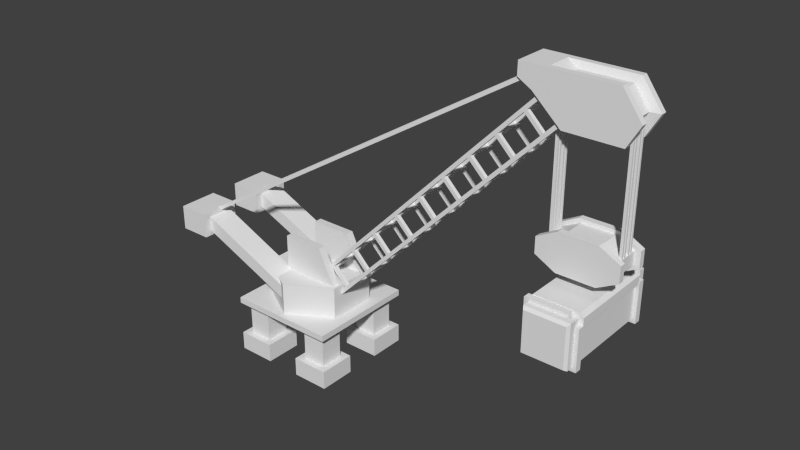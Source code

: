 # Source: crane.blend  (saved by Blender 2.63.0; exported with 4.5.12 LTS)
import bpy
from mathutils import Matrix  # noqa: F401  (used for matrix-valued properties, if any)

bpy.ops.wm.read_factory_settings(use_empty=True)
scene = bpy.context.scene
scene.name = 'Scene'

# ---- collections
col_collection_1 = bpy.data.collections.new('Collection 1'); scene.collection.children.link(col_collection_1)
col_collection_20 = bpy.data.collections.new('Collection 20'); scene.collection.children.link(col_collection_20)
col_collection_20.hide_render = True
col_collection_20.hide_viewport = True

# ---- world
world_world = bpy.data.worlds.new('World'); scene.world = world_world
world_world.color = (0.05088, 0.05088, 0.05088)
world_world.use_sun_shadow = False
world_world.sun_shadow_jitter_overblur = 0.0
world_world.cycles.sampling_method = 'MANUAL'
world_world.cycles.sample_map_resolution = 256

# ---- meshes
me_cube_002 = bpy.data.meshes.new('Cube.002')
me_cube_002.from_pydata([(16.89, -1.0, 12.06), (16.9, -1.1, 5.08), (16.76, -1.1, 5.08), (16.89, -1.1, 12.06), (16.75, -1.1, 12.06), (16.76, -1.0, 5.08), (16.75, -1.0, 12.06), (16.9, -1.0, 5.08), (16.89, -0.9034, 12.06), (16.76, -0.9034, 5.08), (16.9, -0.9034, 5.08), (16.89, -0.8034, 12.06), (16.75, -0.9034, 12.06), (16.76, -0.8034, 5.08), (16.75, -0.8034, 12.06), (16.9, -0.8034, 5.08), (16.89, -0.4, 12.06), (16.9, -0.3, 5.08), (16.76, -0.3, 5.08), (16.89, -0.3, 12.06), (16.75, -0.3, 12.06), (16.76, -0.4, 5.08), (16.75, -0.4, 12.06), (16.9, -0.4, 5.08), (16.89, -0.4966, 12.06), (16.76, -0.4966, 5.08), (16.9, -0.4966, 5.08), (16.89, -0.5966, 12.06), (16.75, -0.4966, 12.06), (16.76, -0.5966, 5.08), (16.75, -0.5966, 12.06), (16.9, -0.5966, 5.08), (13.46, -1.0, 12.58), (13.47, -1.1, 5.08), (13.33, -1.1, 5.08), (13.46, -1.1, 12.58), (13.32, -1.1, 12.58), (13.33, -1.0, 5.08), (13.32, -1.0, 12.58), (13.47, -1.0, 5.08), (13.46, -0.9034, 12.58), (13.33, -0.9034, 5.08), (13.47, -0.9034, 5.08), (13.46, -0.8034, 12.58), (13.32, -0.9034, 12.58), (13.33, -0.8034, 5.08), (13.32, -0.8034, 12.58), (13.47, -0.8034, 5.08), (13.46, -0.4, 12.58), (13.47, -0.3, 5.08), (13.33, -0.3, 5.08), (13.46, -0.3, 12.58), (13.32, -0.3, 12.58), (13.33, -0.4, 5.08), (13.32, -0.4, 12.58), (13.47, -0.4, 5.08), (13.46, -0.4966, 12.58), (13.33, -0.4966, 5.08), (13.47, -0.4966, 5.08), (13.46, -0.5966, 12.58), (13.32, -0.4966, 12.58), (13.33, -0.5966, 5.08), (13.32, -0.5966, 12.58), (13.47, -0.5966, 5.08)], [], [(0, 7, 5, 6), (3, 1, 7, 0), (4, 2, 1, 3), (6, 5, 2, 4), (11, 15, 13, 14), (8, 10, 15, 11), (12, 9, 10, 8), (14, 13, 9, 12), (16, 22, 21, 23), (19, 16, 23, 17), (20, 19, 17, 18), (22, 20, 18, 21), (27, 30, 29, 31), (24, 27, 31, 26), (28, 24, 26, 25), (30, 28, 25, 29), (32, 39, 37, 38), (35, 33, 39, 32), (36, 34, 33, 35), (38, 37, 34, 36), (43, 47, 45, 46), (40, 42, 47, 43), (44, 41, 42, 40), (46, 45, 41, 44), (48, 54, 53, 55), (51, 48, 55, 49), (52, 51, 49, 50), (54, 52, 50, 53), (59, 62, 61, 63), (56, 59, 63, 58), (60, 56, 58, 57), (62, 60, 57, 61)])
_uv = me_cube_002.uv_layers.new(name='UVMap')
_uv.uv.foreach_set('vector', [0.001631, 0.9671, 0.001631, 0.9986, 0.03306, 0.9986, 0.03306, 0.9671, 0.001631, 0.9671, 0.001631, 0.9986, 0.03306, 0.9986, 0.03306, 0.9671, 0.001631, 0.9671, 0.001631, 0.9986, 0.03306, 0.9986, 0.03306, 0.9671, 0.001631, 0.9671, 0.001631, 0.9986, 0.03306, 0.9986, 0.03306, 0.9671, 0.001631, 0.9671, 0.001631, 0.9986, 0.03306, 0.9986, 0.03306, 0.9671, 0.001631, 0.9671, 0.001631, 0.9986, 0.03306, 0.9986, 0.03306, 0.9671, 0.001631, 0.9671, 0.001631, 0.9986, 0.03306, 0.9986, 0.03306, 0.9671, 0.001631, 0.9671, 0.001631, 0.9986, 0.03306, 0.9986, 0.03306, 0.9671, 0.001631, 0.9671, 0.03306, 0.9671, 0.03306, 0.9986, 0.001631, 0.9986, 0.001631, 0.9671, 0.03306, 0.9671, 0.03306, 0.9986, 0.001631, 0.9986, 0.001631, 0.9671, 0.03306, 0.9671, 0.03306, 0.9986, 0.001631, 0.9986, 0.001631, 0.9671, 0.03306, 0.9671, 0.03306, 0.9986, 0.001631, 0.9986, 0.001631, 0.9671, 0.03306, 0.9671, 0.03306, 0.9986, 0.001631, 0.9986, 0.001631, 0.9671, 0.03306, 0.9671, 0.03306, 0.9986, 0.001631, 0.9986, 0.001631, 0.9671, 0.03306, 0.9671, 0.03306, 0.9986, 0.001631, 0.9986, 0.001631, 0.9671, 0.03306, 0.9671, 0.03306, 0.9986, 0.001631, 0.9986, 0.001631, 0.9671, 0.001631, 0.9986, 0.03306, 0.9986, 0.03306, 0.9671, 0.001631, 0.9671, 0.001631, 0.9986, 0.03306, 0.9986, 0.03306, 0.9671, 0.001631, 0.9671, 0.001631, 0.9986, 0.03306, 0.9986, 0.03306, 0.9671, 0.001631, 0.9671, 0.001631, 0.9986, 0.03306, 0.9986, 0.03306, 0.9671, 0.001631, 0.9671, 0.001631, 0.9986, 0.03306, 0.9986, 0.03306, 0.9671, 0.001631, 0.9671, 0.001631, 0.9986, 0.03306, 0.9986, 0.03306, 0.9671, 0.001631, 0.9671, 0.001631, 0.9986, 0.03306, 0.9986, 0.03306, 0.9671, 0.001631, 0.9671, 0.001631, 0.9986, 0.03306, 0.9986, 0.03306, 0.9671, 0.001631, 0.9671, 0.03306, 0.9671, 0.03306, 0.9986, 0.001631, 0.9986, 0.001631, 0.9671, 0.03306, 0.9671, 0.03306, 0.9986, 0.001631, 0.9986, 0.001631, 0.9671, 0.03306, 0.9671, 0.03306, 0.9986, 0.001631, 0.9986, 0.001631, 0.9671, 0.03306, 0.9671, 0.03306, 0.9986, 0.001631, 0.9986, 0.001631, 0.9671, 0.03306, 0.9671, 0.03306, 0.9986, 0.001631, 0.9986, 0.001631, 0.9671, 0.03306, 0.9671, 0.03306, 0.9986, 0.001631, 0.9986, 0.001631, 0.9671, 0.03306, 0.9671, 0.03306, 0.9986, 0.001631, 0.9986, 0.001631, 0.9671, 0.03306, 0.9671, 0.03306, 0.9986, 0.001631, 0.9986])
me_cube_002.use_remesh_preserve_volume = False
me_cube_002.use_remesh_preserve_attributes = False
me_cube_002.use_mirror_vertex_groups = False
me_cube_002.update()
me_base = bpy.data.meshes.new('base')
me_base.from_pydata([(-23.79, 50.49, -46.81), (23.08, 50.49, -46.81), (23.08, 50.49, 46.92), (-23.79, 50.49, 46.92), (-23.79, 54.77, -46.81), (-23.79, 54.77, 46.92), (23.08, 54.77, 46.92), (23.08, 54.77, -46.81), (23.08, 50.49, -46.81), (26.61, 50.49, -46.81), (26.61, 41.28, -46.81), (23.08, 41.28, -46.81), (-23.79, 50.49, -46.81), (-23.79, 54.77, -46.81), (23.08, 54.77, -46.81), (-23.79, 50.49, 46.92), (23.08, 50.49, 46.92), (23.08, 54.77, 46.92), (-23.79, 54.77, 46.92), (-23.79, 54.77, 46.92), (-23.79, 54.77, -46.81), (-27.78, 50.49, -46.81), (-27.78, 50.49, 46.92), (26.61, 50.49, 46.92), (23.08, 54.77, 46.92), (26.61, 50.49, 46.92), (26.61, 50.49, -46.81), (23.08, 54.77, -46.81), (23.08, 41.28, 46.92), (23.08, 41.28, -46.81), (26.61, 41.28, -46.81), (26.61, 41.28, 46.92), (23.08, 50.49, 46.92), (23.08, 50.49, -46.81), (23.08, 41.28, -46.81), (23.08, 41.28, 46.92), (26.61, 50.49, -46.81), (26.61, 50.49, 46.92), (26.61, 41.28, 46.92), (26.61, 41.28, -46.81), (23.08, 41.28, 46.92), (26.61, 41.28, 46.92), (17.57, 44.89, -47.22), (22.28, 44.89, -47.22), (22.28, 49.71, -47.22), (17.57, 49.71, -47.22), (17.57, 44.89, -53.48), (17.57, 49.71, -53.48), (22.28, 49.71, -53.48), (22.28, 44.89, -53.48), (22.28, 44.89, -47.22), (17.57, 44.89, -47.22), (17.57, 44.89, -53.48), (22.28, 44.89, -53.48), (17.57, 44.89, -47.22), (17.57, 49.71, -47.22), (17.57, 49.71, -53.48), (17.57, 44.89, -53.48), (17.57, 49.71, -47.22), (22.28, 49.71, -47.22), (22.28, 49.71, -53.48), (17.57, 49.71, -53.48), (22.28, 49.71, -47.22), (22.28, 44.89, -47.22), (22.28, 44.89, -53.48), (22.28, 49.71, -53.48), (17.57, 44.89, 47.33), (17.57, 49.71, 47.33), (22.28, 49.71, 47.33), (22.28, 44.89, 47.33), (17.57, 44.89, 53.59), (22.28, 44.89, 53.59), (22.28, 49.71, 53.59), (17.57, 49.71, 53.59), (22.28, 44.89, 47.33), (22.28, 44.89, 53.59), (17.57, 44.89, 53.59), (17.57, 44.89, 47.33), (17.57, 44.89, 47.33), (17.57, 44.89, 53.59), (17.57, 49.71, 53.59), (17.57, 49.71, 47.33), (17.57, 49.71, 47.33), (17.57, 49.71, 53.59), (22.28, 49.71, 53.59), (22.28, 49.71, 47.33), (22.28, 49.71, 47.33), (22.28, 49.71, 53.59), (22.28, 44.89, 53.59), (22.28, 44.89, 47.33), (-27.78, 50.49, 46.92), (-27.78, 50.49, -46.81), (-27.78, 48.14, -46.81), (-27.78, 48.14, 46.92), (-27.78, 50.49, 46.92), (-27.78, 50.49, -46.81), (-23.79, 46.37, -46.81), (-23.79, 46.37, 46.92), (-27.78, 48.14, 46.92), (-27.78, 48.14, -46.81), (-23.79, 46.37, -46.81), (-27.78, 48.14, -46.81), (-23.79, 50.49, -46.81), (-23.79, 50.49, 46.92), (-23.79, 46.37, 46.92), (-23.79, 46.37, -46.81), (-27.78, 48.14, 46.92), (-23.79, 46.37, 46.92), (16.05, 43.46, -46.81), (16.05, 50.49, -46.81), (23.08, 50.49, -46.81), (23.08, 43.46, -46.81), (-23.79, 50.49, -46.81), (-23.79, 3.623, -46.81), (-23.79, 3.623, 46.92), (-23.79, 50.49, 46.92), (16.05, 50.49, -46.81), (16.05, 43.46, -46.81), (16.05, 43.46, -53.84), (16.05, 50.49, -53.84), (-23.79, 3.623, -60.87), (-23.79, 50.49, -60.87), (-21.61, 48.31, -64.46), (-21.61, 5.8, -64.46), (23.08, 50.49, -53.84), (23.08, 3.623, -53.84), (23.08, 3.623, -60.87), (23.08, 50.49, -60.87), (16.05, 43.46, -46.81), (23.08, 43.46, -46.81), (23.08, 43.46, -53.84), (16.05, 43.46, -53.84), (23.08, 3.623, -53.84), (23.08, 43.46, -53.84), (27.29, 43.46, -53.84), (27.29, 3.623, -53.84), (27.29, 43.46, -46.81), (27.29, 3.623, -46.81), (27.29, 43.46, -53.84), (27.29, 3.623, -53.84), (27.29, 0.05912, -46.81), (27.29, 0.05913, -53.84), (-28.15, 3.623, -46.81), (-28.15, 54.1, -46.81), (-28.15, 54.1, -53.84), (-28.15, 3.623, -53.84), (-28.15, 0.05913, -46.81), (-28.15, 0.05913, -53.84), (-23.79, 50.49, -53.84), (23.08, 50.49, -53.84), (23.08, 50.49, -60.87), (-23.79, 50.49, -60.87), (23.08, 3.623, -53.84), (-23.79, 3.623, -53.84), (-23.79, 3.623, -60.87), (23.08, 3.623, -60.87), (20.9, 48.31, -64.46), (20.9, 5.8, -64.46), (-21.61, 5.8, -64.46), (-21.61, 48.31, -64.46), (23.08, 50.49, -60.87), (23.08, 3.623, -60.87), (20.9, 5.8, -64.46), (20.9, 48.31, -64.46), (23.08, 3.623, -60.87), (-23.79, 3.623, -60.87), (-21.61, 5.8, -64.46), (20.9, 5.8, -64.46), (-23.79, 50.49, -60.87), (23.08, 50.49, -60.87), (20.9, 48.31, -64.46), (-21.61, 48.31, -64.46), (-28.15, 3.623, 53.95), (-28.15, 54.1, 53.95), (-28.15, 54.1, 46.92), (-28.15, 3.623, 46.92), (-28.15, 0.05911, 53.95), (-28.15, 0.05911, 46.92), (-28.15, 3.623, -53.84), (27.29, 3.623, -53.84), (27.29, 0.05913, -53.84), (-28.15, 0.05913, -53.84), (-23.79, 3.623, 60.98), (-21.61, 5.8, 64.57), (-21.61, 48.31, 64.57), (-23.79, 50.49, 60.98), (23.08, 43.46, -46.81), (23.08, 3.623, -46.81), (27.29, 3.623, -46.81), (27.29, 43.46, -46.81), (-23.79, 50.49, 53.95), (16.05, 50.49, 53.95), (16.05, 54.1, 53.95), (-23.79, 54.1, 53.95), (16.05, 54.1, -46.81), (16.05, 54.1, -53.84), (-28.15, 54.1, -53.84), (-28.15, 54.1, -46.81), (-23.79, 3.623, 53.95), (-23.79, 3.623, 60.98), (-23.79, 50.49, 60.98), (-23.79, 50.49, 53.95), (23.08, 3.623, 53.95), (23.08, 3.623, 60.98), (-23.79, 3.623, 60.98), (-23.79, 3.623, 53.95), (20.9, 48.31, 64.57), (-21.61, 48.31, 64.57), (-21.61, 5.8, 64.57), (20.9, 5.8, 64.57), (23.08, 50.49, 60.98), (20.9, 48.31, 64.57), (20.9, 5.8, 64.57), (23.08, 3.623, 60.98), (23.08, 3.623, 60.98), (20.9, 5.8, 64.57), (-21.61, 5.8, 64.57), (-23.79, 3.623, 60.98), (-23.79, 50.49, 60.98), (-21.61, 48.31, 64.57), (20.9, 48.31, 64.57), (23.08, 50.49, 60.98), (-28.15, 54.1, 46.92), (-28.15, 54.1, 53.95), (16.05, 54.1, 53.95), (16.05, 54.1, 46.92), (16.05, 54.1, -53.84), (16.05, 54.1, -46.81), (-23.79, 50.49, -46.81), (16.05, 50.49, -46.81), (16.05, 54.1, -46.81), (-23.79, 54.1, -46.81), (16.05, 50.49, -53.84), (-23.79, 50.49, -53.84), (-23.79, 54.1, -53.84), (16.05, 54.1, -53.84), (-23.79, 3.623, -46.81), (-23.79, 54.1, -46.81), (-28.15, 54.1, -46.81), (-28.15, 3.623, -46.81), (-23.79, 54.1, 46.92), (-23.79, 3.623, 46.92), (-28.15, 3.623, 46.92), (-28.15, 54.1, 46.92), (27.29, 43.46, 46.92), (27.29, 43.46, 53.95), (27.29, 3.623, 53.95), (27.29, 3.623, 46.92), (27.29, 0.05911, 53.95), (27.29, 0.0591, 46.92), (-23.79, 3.623, 53.95), (-23.79, 54.1, 53.95), (-28.15, 54.1, 53.95), (-28.15, 3.623, 53.95), (-28.15, 3.623, 46.92), (27.29, 3.623, 46.92), (27.29, 0.0591, 46.92), (-28.15, 0.05911, 46.92), (27.29, 43.46, -46.81), (27.29, 43.46, -53.84), (27.29, 3.623, 53.95), (-28.15, 3.623, 53.95), (-28.15, 0.05911, 53.95), (27.29, 0.05911, 53.95), (27.29, 3.623, -46.81), (-28.15, 3.623, -46.81), (-28.15, 0.05913, -46.81), (27.29, 0.05912, -46.81), (-21.67, 50.49, -44.69), (20.96, 50.49, -44.69), (23.08, 50.49, -46.81), (-23.79, 50.49, -46.81), (-23.79, 3.623, -53.84), (-23.79, 50.49, -53.84), (-23.79, 50.49, -60.87), (-23.79, 3.623, -60.87), (16.05, 50.49, 46.92), (-23.79, 50.49, 46.92), (-23.79, 54.1, 46.92), (16.05, 54.1, 46.92), (-23.79, 54.1, -53.84), (-23.79, 3.623, -53.84), (-28.15, 3.623, -53.84), (-28.15, 54.1, -53.84), (-21.67, 50.49, -44.69), (-21.67, 50.49, 44.8), (-21.67, 21.37, 44.8), (-21.67, 21.37, -44.69), (-23.79, 50.49, -46.81), (-23.79, 50.49, 46.92), (-21.67, 50.49, 44.8), (-21.67, 50.49, -44.69), (-21.67, 21.37, -44.69), (-21.67, 21.37, 44.8), (20.96, 21.37, 44.8), (20.96, 21.37, -44.69), (-21.67, 21.37, -44.69), (20.96, 21.37, -44.69), (20.96, 50.49, -44.69), (-21.67, 50.49, -44.69), (20.96, 21.37, 44.8), (-21.67, 21.37, 44.8), (-21.67, 50.49, 44.8), (20.96, 50.49, 44.8), (20.96, 21.37, -44.69), (20.96, 21.37, 44.8), (20.96, 50.49, 44.8), (20.96, 50.49, -44.69), (16.05, 50.49, -53.84), (16.05, 43.46, -53.84), (23.08, 43.46, -53.84), (23.08, 50.49, -53.84), (23.08, 50.49, 53.95), (23.08, 50.49, 60.98), (23.08, 3.623, 60.98), (23.08, 3.623, 53.95), (16.05, 43.46, 46.92), (16.05, 43.46, 53.95), (23.08, 43.46, 53.95), (23.08, 43.46, 46.92), (-23.79, 50.49, 53.95), (-23.79, 50.49, 60.98), (23.08, 50.49, 60.98), (23.08, 50.49, 53.95), (23.08, 43.46, 53.95), (23.08, 3.623, 53.95), (27.29, 3.623, 53.95), (27.29, 43.46, 53.95), (27.29, 43.46, 53.95), (27.29, 43.46, 46.92), (16.05, 50.49, 53.95), (16.05, 54.1, 46.92), (16.05, 54.1, 53.95), (16.05, 50.49, 46.92), (16.05, 43.46, 53.95), (16.05, 43.46, 46.92), (16.05, 50.49, 53.95), (23.08, 50.49, 53.95), (23.08, 43.46, 53.95), (16.05, 43.46, 53.95), (-23.79, 3.623, -46.81), (23.08, 3.623, -46.81), (23.08, 3.623, 46.92), (-23.79, 3.623, 46.92), (16.05, 43.46, 46.92), (23.08, 43.46, 46.92), (23.08, 50.49, 46.92), (16.05, 50.49, 46.92), (23.08, 50.49, -46.81), (23.08, 50.49, 46.92), (23.08, 3.623, 46.92), (23.08, 3.623, -46.81), (23.08, 3.623, 46.92), (23.08, 43.46, 46.92), (27.29, 43.46, 46.92), (27.29, 3.623, 46.92), (20.96, 50.49, -44.69), (20.96, 50.49, 44.8), (23.08, 50.49, 46.92), (23.08, 50.49, -46.81), (20.96, 50.49, 44.8), (-21.67, 50.49, 44.8), (-23.79, 50.49, 46.92), (23.08, 50.49, 46.92)], [], [(0, 1, 2), (0, 2, 3), (4, 5, 6), (4, 6, 7), (8, 9, 10), (8, 10, 11), (8, 12, 13), (8, 13, 14), (15, 16, 17), (15, 17, 18), (19, 20, 21), (19, 21, 22), (16, 23, 17), (14, 9, 8), (24, 25, 26), (24, 26, 27), (28, 29, 30), (28, 30, 31), (32, 33, 34), (32, 34, 35), (36, 37, 38), (36, 38, 39), (23, 16, 40), (23, 40, 41), (42, 43, 44), (42, 44, 45), (46, 47, 48), (46, 48, 49), (50, 51, 52), (50, 52, 53), (54, 55, 56), (54, 56, 57), (58, 59, 60), (58, 60, 61), (62, 63, 64), (62, 64, 65), (66, 67, 68), (66, 68, 69), (70, 71, 72), (70, 72, 73), (74, 75, 76), (74, 76, 77), (78, 79, 80), (78, 80, 81), (82, 83, 84), (82, 84, 85), (86, 87, 88), (86, 88, 89), (90, 91, 92), (90, 92, 93), (18, 94, 15), (12, 95, 13), (96, 97, 98), (96, 98, 99), (95, 12, 100), (95, 100, 101), (102, 103, 104), (102, 104, 105), (15, 94, 106), (15, 106, 107), (108, 109, 110), (108, 110, 111), (112, 113, 114), (112, 114, 115), (116, 117, 118), (116, 118, 119), (120, 121, 122), (120, 122, 123), (124, 125, 126), (124, 126, 127), (128, 129, 130), (128, 130, 131), (132, 133, 134), (132, 134, 135), (136, 137, 138), (137, 139, 138), (137, 140, 139), (140, 141, 139), (142, 143, 144), (142, 144, 145), (142, 145, 146), (145, 147, 146), (148, 149, 150), (148, 150, 151), (152, 153, 154), (152, 154, 155), (156, 157, 158), (156, 158, 159), (160, 161, 162), (160, 162, 163), (164, 165, 166), (164, 166, 167), (168, 169, 170), (168, 170, 171), (172, 173, 174), (172, 174, 175), (172, 175, 176), (175, 177, 176), (178, 179, 180), (178, 180, 181), (182, 183, 184), (182, 184, 185), (186, 187, 188), (186, 188, 189), (190, 191, 192), (190, 192, 193), (194, 195, 196), (194, 196, 197), (198, 199, 200), (198, 200, 201), (202, 203, 204), (202, 204, 205), (206, 207, 208), (206, 208, 209), (210, 211, 212), (210, 212, 213), (214, 215, 216), (214, 216, 217), (218, 219, 220), (218, 220, 221), (222, 223, 224), (222, 224, 225), (116, 119, 226), (116, 226, 227), (228, 229, 230), (228, 230, 231), (232, 233, 234), (232, 234, 235), (236, 237, 238), (236, 238, 239), (240, 241, 242), (240, 242, 243), (244, 245, 246), (244, 246, 247), (246, 248, 247), (248, 249, 247), (250, 251, 252), (250, 252, 253), (254, 255, 256), (254, 256, 257), (130, 129, 258), (130, 258, 259), (260, 261, 262), (260, 262, 263), (264, 265, 266), (264, 266, 267), (268, 269, 270), (268, 270, 271), (272, 273, 274), (272, 274, 275), (276, 277, 278), (276, 278, 279), (280, 281, 282), (280, 282, 283), (284, 285, 286), (284, 286, 287), (288, 289, 290), (288, 290, 291), (292, 293, 294), (292, 294, 295), (296, 297, 298), (296, 298, 299), (300, 301, 302), (300, 302, 303), (304, 305, 306), (304, 306, 307), (308, 309, 310), (308, 310, 311), (312, 313, 314), (312, 314, 315), (316, 317, 318), (316, 318, 319), (320, 321, 322), (320, 322, 323), (324, 325, 326), (324, 326, 327), (319, 318, 328), (319, 328, 329), (330, 331, 332), (330, 333, 331), (330, 334, 333), (334, 335, 333), (336, 337, 338), (336, 338, 339), (340, 341, 342), (340, 342, 343), (344, 345, 346), (344, 346, 347), (348, 349, 350), (348, 350, 351), (352, 353, 354), (352, 354, 355), (356, 357, 358), (356, 358, 359), (360, 361, 362), (360, 362, 363)])
_uv = me_base.uv_layers.new(name='UVMap')
_uv.uv.foreach_set('vector', [-0.000503, 0.591, 0.1997, 0.591, 0.1997, 0.1838, -0.000503, 0.591, 0.1997, 0.1838, -0.000503, 0.1838, 0.6006, 0.9981, 0.6006, 0.591, 0.4002, 0.591, 0.6006, 0.9981, 0.4002, 0.591, 0.4002, 0.9981, 0.4185, 0.391, 0.4185, 0.4063, 0.4579, 0.4063, 0.4185, 0.391, 0.4579, 0.4063, 0.4579, 0.391, 0.4185, 0.391, 0.4185, 0.1874, 0.4002, 0.1874, 0.4185, 0.391, 0.4002, 0.1874, 0.4002, 0.391, 0.4973, 0.1874, 0.4973, 0.391, 0.5156, 0.391, 0.4973, 0.1874, 0.5156, 0.391, 0.5156, 0.1874, 0.8214, 0.1838, 0.8214, 0.591, 0.8397, 0.591, 0.8214, 0.1838, 0.8397, 0.591, 0.8397, 0.1838, 0.4973, 0.391, 0.4973, 0.4063, 0.5156, 0.391, 0.4002, 0.391, 0.4185, 0.4063, 0.4185, 0.391, 0.7637, 0.591, 0.782, 0.591, 0.782, 0.1838, 0.7637, 0.591, 0.782, 0.1838, 0.7637, 0.1838, 0.9425, 0.2151, 0.9425, 0.6223, 0.9576, 0.6223, 0.9425, 0.2151, 0.9576, 0.6223, 0.9576, 0.2151, 0.801, 0.591, 0.801, 0.9981, 0.8403, 0.9981, 0.801, 0.591, 0.8403, 0.9981, 0.8403, 0.591, 0.782, 0.1838, 0.782, 0.591, 0.8214, 0.591, 0.782, 0.1838, 0.8214, 0.591, 0.8214, 0.1838, 0.4973, 0.4063, 0.4973, 0.391, 0.4579, 0.391, 0.4973, 0.4063, 0.4579, 0.391, 0.4579, 0.4063, 0.353, 0.1629, 0.3329, 0.1629, 0.3329, 0.1838, 0.353, 0.1629, 0.3329, 0.1838, 0.353, 0.1838, 0.3127, 0.1629, 0.3127, 0.1838, 0.3329, 0.1838, 0.3127, 0.1629, 0.3329, 0.1838, 0.3329, 0.1629, 0.2724, 0.1838, 0.2926, 0.1838, 0.2926, 0.1566, 0.2724, 0.1838, 0.2926, 0.1566, 0.2724, 0.1566, 0.1704, 0.1566, 0.1498, 0.1566, 0.1498, 0.1838, 0.1704, 0.1566, 0.1498, 0.1838, 0.1704, 0.1838, 0.2523, 0.1838, 0.2724, 0.1838, 0.2724, 0.1566, 0.2523, 0.1838, 0.2724, 0.1566, 0.2523, 0.1566, 0.2321, 0.1566, 0.2115, 0.1566, 0.2115, 0.1838, 0.2321, 0.1566, 0.2115, 0.1838, 0.2321, 0.1838, 0.3732, 0.1629, 0.3732, 0.1838, 0.353, 0.1838, 0.3732, 0.1629, 0.353, 0.1838, 0.353, 0.1629, 0.3732, 0.1629, 0.3933, 0.1629, 0.3933, 0.1838, 0.3732, 0.1629, 0.3933, 0.1838, 0.3732, 0.1838, 0.2321, 0.1838, 0.2321, 0.1566, 0.2523, 0.1566, 0.2321, 0.1838, 0.2523, 0.1566, 0.2523, 0.1838, 0.1704, 0.1838, 0.1704, 0.1566, 0.1909, 0.1566, 0.1704, 0.1838, 0.1909, 0.1566, 0.1909, 0.1838, 0.3127, 0.1566, 0.3127, 0.1838, 0.2926, 0.1838, 0.3127, 0.1566, 0.2926, 0.1838, 0.2926, 0.1566, 0.2115, 0.1566, 0.2115, 0.1838, 0.1909, 0.1838, 0.2115, 0.1566, 0.1909, 0.1838, 0.1909, 0.1566, 0.8397, 0.1838, 0.8397, 0.591, 0.8497, 0.591, 0.8397, 0.1838, 0.8497, 0.591, 0.8497, 0.1838, 0.5156, 0.1874, 0.4973, 0.1701, 0.4973, 0.1874, 0.4185, 0.1874, 0.4185, 0.1701, 0.4002, 0.1874, 0.9425, 0.6223, 0.9425, 0.2151, 0.9252, 0.2151, 0.9425, 0.6223, 0.9252, 0.2151, 0.9252, 0.6223, 0.4185, 0.1701, 0.4185, 0.1874, 0.4361, 0.1874, 0.4185, 0.1701, 0.4361, 0.1874, 0.4286, 0.1701, 0.7601, 0.4063, 0.7601, -0.000803, 0.7425, -0.000803, 0.7601, 0.4063, 0.7425, -0.000803, 0.7425, 0.4063, 0.4973, 0.1874, 0.4973, 0.1701, 0.4873, 0.1701, 0.4973, 0.1874, 0.4873, 0.1701, 0.4797, 0.1874, 0.1197, 0.1533, 0.08966, 0.1533, 0.08966, 0.1838, 0.1197, 0.1533, 0.08966, 0.1838, 0.1197, 0.1838, 0.1999, 0.591, -0.000503, 0.591, -0.000503, 0.9981, 0.1999, 0.591, -0.000503, 0.9981, 0.1999, 0.9981, 0.08966, 0.1681, 0.08966, 0.1376, 0.05961, 0.1376, 0.08966, 0.1681, 0.05961, 0.1376, 0.05961, 0.1681, 0.8557, 0.9981, 0.8557, 0.7945, 0.8403, 0.804, 0.8557, 0.9981, 0.8403, 0.804, 0.8403, 0.9886, 0.561, 0.4063, 0.561, 0.2028, 0.5309, 0.2028, 0.561, 0.4063, 0.5309, 0.2028, 0.5309, 0.4063, 0.7283, 0.2028, 0.7283, 0.1722, 0.6982, 0.1722, 0.7283, 0.2028, 0.6982, 0.1722, 0.6982, 0.2028, 0.9338, 0.8061, 0.9338, 0.6331, 0.9158, 0.6331, 0.9338, 0.8061, 0.9158, 0.6331, 0.9158, 0.8061, 0.5456, 0.2028, 0.5456, 0.02973, 0.5156, 0.2028, 0.5456, 0.02973, 0.5156, 0.02973, 0.5156, 0.2028, 0.5456, 0.02973, 0.5456, 0.01425, 0.5156, 0.02973, 0.5456, 0.01425, 0.5156, 0.01425, 0.5156, 0.02973, 0.8951, 0.403, 0.8951, 0.6223, 0.9252, 0.6223, 0.8951, 0.403, 0.9252, 0.6223, 0.9252, 0.403, 0.8951, 0.403, 0.9252, 0.403, 0.8951, 0.3875, 0.9252, 0.403, 0.9252, 0.3875, 0.8951, 0.3875, 0.7425, 0.4063, 0.7425, 0.2028, 0.7125, 0.2028, 0.7425, 0.4063, 0.7125, 0.2028, 0.7125, 0.4063, 0.8951, 0.591, 0.8951, 0.3875, 0.8651, 0.3875, 0.8951, 0.591, 0.8651, 0.3875, 0.8651, 0.591, 0.5834, 0.5895, 0.5834, 0.4078, 0.3988, 0.4078, 0.5834, 0.5895, 0.3988, 0.4078, 0.3988, 0.5895, 0.5309, 0.4063, 0.5309, 0.2028, 0.5156, 0.2122, 0.5309, 0.4063, 0.5156, 0.2122, 0.5156, 0.3969, 0.8651, 0.591, 0.8651, 0.3875, 0.8497, 0.3966, 0.8651, 0.591, 0.8497, 0.3966, 0.8497, 0.5812, 0.7125, 0.4063, 0.7125, 0.2028, 0.6971, 0.2122, 0.7125, 0.4063, 0.6971, 0.2122, 0.6971, 0.3969, 0.9158, 0.9826, 0.9158, 0.7633, 0.8857, 0.7633, 0.9158, 0.9826, 0.8857, 0.7633, 0.8857, 0.9826, 0.9158, 0.9826, 0.8857, 0.9826, 0.9158, 0.9981, 0.8857, 0.9826, 0.8857, 0.9981, 0.9158, 0.9981, 0.9984, 0.9981, 0.9984, 0.7573, 0.9831, 0.7573, 0.9984, 0.9981, 0.9831, 0.7573, 0.9831, 0.9981, 0.6671, 0.2028, 0.6518, 0.2122, 0.6518, 0.3969, 0.6671, 0.2028, 0.6518, 0.3969, 0.6671, 0.4063, 0.5523, 0.02973, 0.5523, 0.2028, 0.5703, 0.2028, 0.5523, 0.02973, 0.5703, 0.2028, 0.5703, 0.02973, 0.6828, 0.2028, 0.6828, 0.02973, 0.6673, 0.02973, 0.6828, 0.2028, 0.6673, 0.02973, 0.6673, 0.2028, 0.9552, 0.02317, 0.9252, 0.02317, 0.9252, 0.2151, 0.9552, 0.02317, 0.9252, 0.2151, 0.9552, 0.2151, 0.6971, 0.2028, 0.6671, 0.2028, 0.6671, 0.4063, 0.6971, 0.2028, 0.6671, 0.4063, 0.6971, 0.4063, 0.8403, 0.7945, 0.8704, 0.7945, 0.8704, 0.5911, 0.8403, 0.7945, 0.8704, 0.5911, 0.8403, 0.5911, 0.7637, 0.4063, 0.582, 0.4063, 0.582, 0.591, 0.7637, 0.4063, 0.582, 0.591, 0.7637, 0.591, 0.5763, 0.2028, 0.561, 0.2122, 0.561, 0.3969, 0.5763, 0.2028, 0.561, 0.3969, 0.5763, 0.4063, 0.8704, 0.7945, 0.8857, 0.7847, 0.8857, 0.6002, 0.8704, 0.7945, 0.8857, 0.6002, 0.8704, 0.5911, 0.6217, 0.2028, 0.6064, 0.2122, 0.6064, 0.3969, 0.6217, 0.2028, 0.6064, 0.3969, 0.6217, 0.4063, 0.9458, 0.8061, 0.9158, 0.8061, 0.9158, 0.9981, 0.9458, 0.8061, 0.9158, 0.9981, 0.9458, 0.9981, 0.08966, 0.1681, 0.05961, 0.1681, 0.05961, 0.1838, 0.08966, 0.1681, 0.05961, 0.1838, 0.08966, 0.1838, 0.6519, 0.02973, 0.6519, 0.2028, 0.6673, 0.2028, 0.6519, 0.02973, 0.6673, 0.2028, 0.6673, 0.02973, 0.6982, 0.2028, 0.6982, 0.02973, 0.6828, 0.02973, 0.6982, 0.2028, 0.6828, 0.02973, 0.6828, 0.2028, 0.9645, 0.9981, 0.9645, 0.7788, 0.9458, 0.7788, 0.9645, 0.9981, 0.9458, 0.7788, 0.9458, 0.9981, 0.9831, 0.9981, 0.9831, 0.7788, 0.9645, 0.7788, 0.9831, 0.9981, 0.9645, 0.7788, 0.9645, 0.9981, 0.6364, 0.01425, 0.6064, 0.01425, 0.6064, 0.1873, 0.6364, 0.01425, 0.6064, 0.1873, 0.6364, 0.1873, 0.6064, 0.1873, 0.6064, 0.2028, 0.6364, 0.1873, 0.6064, 0.2028, 0.6364, 0.2028, 0.6364, 0.1873, 0.9763, 0.6223, 0.9763, 0.403, 0.9576, 0.403, 0.9763, 0.6223, 0.9576, 0.403, 0.9576, 0.6223, 0.9099, 0.1467, 0.9099, 0.3875, 0.9251, 0.3875, 0.9099, 0.1467, 0.9251, 0.3875, 0.9251, 0.1467, 0.6982, 0.1722, 0.7283, 0.1722, 0.7283, 0.1539, 0.6982, 0.1722, 0.7283, 0.1539, 0.6982, 0.1539, 0.9763, 0.1406, 0.9763, 0.3814, 0.9915, 0.3814, 0.9763, 0.1406, 0.9915, 0.3814, 0.9915, 0.1406, 0.9763, 0.3814, 0.9763, 0.6223, 0.9915, 0.6223, 0.9763, 0.3814, 0.9915, 0.6223, 0.9915, 0.3814, 0.4002, 0.9981, 0.1999, 0.9981, 0.1999, 0.9981, 0.4002, 0.9981, 0.1999, 0.9981, 0.4002, 0.9981, 0.8857, 0.9981, 0.8857, 0.7945, 0.8557, 0.7945, 0.8857, 0.9981, 0.8557, 0.7945, 0.8557, 0.9981, 0.6519, 0.2028, 0.6519, 0.02973, 0.6364, 0.02973, 0.6519, 0.2028, 0.6364, 0.02973, 0.6364, 0.2028, 0.9576, 0.1837, 0.9576, 0.403, 0.9763, 0.403, 0.9576, 0.1837, 0.9763, 0.403, 0.9763, 0.1837, -0.000503, 0.9981, -0.000503, 0.591, -0.000503, 0.591, -0.000503, 0.9981, -0.000503, 0.591, -0.000503, 0.9981, -0.000503, 0.9981, -0.000503, 0.591, -0.000503, 0.591, -0.000503, 0.9981, -0.000503, 0.591, -0.000503, 0.9981, 0.4002, 0.9981, 0.4002, 0.591, 0.1999, 0.591, 0.4002, 0.9981, 0.1999, 0.591, 0.1999, 0.9981, 0.4002, 0.9981, 0.1999, 0.9981, 0.1999, 0.9981, 0.4002, 0.9981, 0.1999, 0.9981, 0.4002, 0.9981, 0.1999, 0.591, 0.4002, 0.591, 0.4002, 0.591, 0.1999, 0.591, 0.4002, 0.591, 0.1999, 0.591, 0.6006, 0.591, 0.6006, 0.9981, 0.6006, 0.9981, 0.6006, 0.591, 0.6006, 0.9981, 0.6006, 0.591, 0.02797, 0.1664, 0.02797, 0.139, 0.000596, 0.139, 0.02797, 0.1664, 0.000596, 0.139, 0.000596, 0.1664, 0.6064, 0.2028, 0.5763, 0.2028, 0.5763, 0.4063, 0.6064, 0.2028, 0.5763, 0.4063, 0.6064, 0.4063, 0.02955, 0.135, -0.000503, 0.135, -0.000503, 0.1655, 0.02955, 0.135, -0.000503, 0.1655, 0.02955, 0.1655, 0.6518, 0.2028, 0.6217, 0.2028, 0.6217, 0.4063, 0.6518, 0.2028, 0.6217, 0.4063, 0.6518, 0.4063, 0.5883, 0.02973, 0.5883, 0.2028, 0.6064, 0.2028, 0.5883, 0.02973, 0.6064, 0.2028, 0.6064, 0.02973, 0.02955, 0.1655, -0.000503, 0.1655, -0.000503, 0.1838, 0.02955, 0.1655, -0.000503, 0.1838, 0.02955, 0.1838, 0.05961, 0.1681, 0.02955, 0.1838, 0.05961, 0.1838, 0.05961, 0.1681, 0.02955, 0.1681, 0.02955, 0.1838, 0.05961, 0.1681, 0.05961, 0.1376, 0.02955, 0.1681, 0.05961, 0.1376, 0.02955, 0.1376, 0.02955, 0.1681, 0.02797, 0.1664, 0.000596, 0.1664, 0.000596, 0.139, 0.02797, 0.1664, 0.000596, 0.139, 0.02797, 0.139, 0.4, 0.1838, 0.1997, 0.1838, 0.1997, 0.591, 0.4, 0.1838, 0.1997, 0.591, 0.4, 0.591, 0.1197, 0.1533, 0.1197, 0.1838, 0.1498, 0.1838, 0.1197, 0.1533, 0.1498, 0.1838, 0.1498, 0.1533, 0.1999, 0.591, 0.1999, 0.9981, -0.000503, 0.9981, 0.1999, 0.591, -0.000503, 0.9981, -0.000503, 0.591, 0.5883, 0.2028, 0.5883, 0.02973, 0.5703, 0.02973, 0.5883, 0.2028, 0.5703, 0.02973, 0.5703, 0.2028, 0.6006, 0.591, 0.6006, 0.9981, 0.6006, 0.9981, 0.6006, 0.591, 0.6006, 0.9981, 0.6006, 0.591, 0.1999, 0.591, 0.4002, 0.591, 0.4002, 0.591, 0.1999, 0.591, 0.4002, 0.591, 0.1999, 0.591])
me_base.use_remesh_preserve_volume = False
me_base.use_remesh_preserve_attributes = False
me_base.use_mirror_vertex_groups = False
me_base.update()
me_cube_000 = bpy.data.meshes.new('Cube.000')
me_cube_000.from_pydata([(-1.134, 1.0, -8.069), (0.8663, 1.0, -8.069), (0.8663, -0.6829, -8.069), (0.8663, 1.0, -6.069), (1.949, -0.6829, -6.646), (-2.216, -1.0, -6.646), (-2.216, 1.0, -6.646), (-1.134, 1.0, -6.069), (-2.216, -1.0, -7.492), (-1.134, -1.0, -8.069), (-2.216, 1.0, -7.492), (1.949, 0.6829, -6.646), (1.949, 0.6829, -7.492), (0.8663, -0.6829, -6.069), (1.949, -0.6829, -7.492), (-1.134, -0.6829, -6.069), (-2.216, 0.6829, -7.492), (-1.134, -1.0, -6.069), (-1.134, -0.6829, -8.069), (1.949, -1.0, -7.492), (0.8663, -1.0, -6.069), (1.949, 1.0, -7.492), (-2.216, -0.6829, -7.492), (1.949, 1.0, -6.646), (1.949, -1.0, -6.646), (0.8663, -1.0, -8.069), (-1.134, 0.6829, -6.069), (-2.216, 0.6829, -6.646), (-2.216, -0.6829, -6.646), (0.8663, 0.6829, -6.069), (0.8663, 0.6829, -8.069), (-1.134, 0.6829, -8.069), (0.7255, -0.6829, -7.873), (1.656, -0.6829, -6.729), (1.656, 0.6829, -6.729), (1.656, 0.6829, -7.409), (0.7255, -0.6829, -6.265), (1.656, -0.6829, -7.409), (-0.9928, -0.6829, -6.265), (-1.923, 0.6829, -7.409), (-0.9928, -0.6829, -7.873), (-1.923, -0.6829, -7.409), (-0.9928, 0.6829, -6.265), (-1.923, 0.6829, -6.729), (-1.923, -0.6829, -6.729), (0.7255, 0.6829, -6.265), (0.7255, 0.6829, -7.873), (-0.9928, 0.6829, -7.873)], [], [(4, 14, 37, 33), (16, 31, 47, 39), (42, 45, 29, 26), (34, 35, 12, 11), (28, 15, 38, 44), (35, 46, 30, 12), (42, 43, 44, 38), (43, 39, 41, 44), (45, 36, 33, 34), (32, 46, 35, 37), (34, 33, 37, 35), (36, 45, 42, 38), (40, 47, 46, 32), (40, 41, 39, 47), (26, 29, 3, 7), (7, 6, 27, 26), (9, 8, 22, 18), (7, 3, 1, 0), (11, 12, 21, 23), (29, 11, 23, 3), (23, 21, 1, 3), (12, 30, 1, 21), (4, 13, 20, 24), (13, 15, 17, 20), (33, 36, 13, 4), (26, 27, 43, 42), (40, 32, 2, 18), (32, 37, 14, 2), (45, 34, 11, 29), (18, 22, 41, 40), (46, 47, 31, 30), (24, 19, 14, 4), (30, 31, 0, 1), (10, 0, 31, 16), (5, 17, 15, 28), (18, 2, 25, 9), (6, 10, 16, 27), (28, 22, 8, 5), (2, 14, 19, 25), (27, 16, 39, 43), (20, 25, 19, 24), (20, 17, 9, 25), (6, 7, 0, 10), (17, 5, 8, 9), (36, 38, 15, 13), (44, 41, 22, 28)])
me_cube_000.use_remesh_preserve_volume = False
me_cube_000.use_remesh_preserve_attributes = False
me_cube_000.use_mirror_vertex_groups = False
me_cube_000.update()
me_cube_011 = bpy.data.meshes.new('Cube.011')
me_cube_011.from_pydata([(-3.333, -2.976, 0.4214), (-3.333, -0.8033, 0.4214), (-3.333, -2.976, 1.771), (-3.333, -0.8033, 1.771), (-5.059, -2.976, 0.4214), (-5.059, -0.8033, 0.4214), (-5.059, -2.976, 1.771), (-5.059, -0.8033, 1.771), (-3.333, 2.976, 0.4214), (-3.333, 0.8033, 0.4214), (-3.333, 2.976, 1.771), (-3.333, 0.8033, 1.771), (-5.059, 2.976, 0.4214), (-5.059, 0.8033, 0.4214), (-5.059, 2.976, 1.771), (-5.059, 0.8033, 1.771)], [], [(2, 0, 1, 3), (6, 7, 5, 4), (2, 3, 7, 6), (3, 1, 5, 7), (1, 0, 4, 5), (0, 2, 6, 4), (10, 11, 9, 8), (14, 12, 13, 15), (10, 14, 15, 11), (11, 15, 13, 9), (9, 13, 12, 8), (8, 12, 14, 10)])
me_cube_011.use_remesh_preserve_volume = False
me_cube_011.use_remesh_preserve_attributes = False
me_cube_011.use_mirror_vertex_groups = False
me_cube_011.update()
me_cube_010 = bpy.data.meshes.new('Cube.010')
me_cube_010.from_pydata([(-3.333, -2.57, 0.6736), (-3.333, -1.209, 0.6736), (2.18, -1.209, -1.682), (2.18, -2.57, -1.682), (-3.333, -2.57, 1.519), (-3.333, -1.209, 1.519), (2.18, -1.209, -0.9208), (2.18, -2.57, -0.9208), (-3.333, 2.57, 0.6736), (-3.333, 1.209, 0.6736), (2.18, 1.209, -1.682), (2.18, 2.57, -1.682), (-3.333, 2.57, 1.519), (-3.333, 1.209, 1.519), (2.18, 1.209, -0.9208), (2.18, 2.57, -0.9208)], [], [(5, 6, 2, 1), (6, 7, 3, 2), (7, 4, 0, 3), (0, 1, 2, 3), (7, 6, 5, 4), (13, 9, 10, 14), (14, 10, 11, 15), (15, 11, 8, 12), (8, 11, 10, 9), (15, 12, 13, 14)])
me_cube_010.use_remesh_preserve_volume = False
me_cube_010.use_remesh_preserve_attributes = False
me_cube_010.use_mirror_vertex_groups = False
me_cube_010.update()
me_cube_009 = bpy.data.meshes.new('Cube.009')
me_cube_009.from_pydata([(12.1, -1.5, 12.74), (-6.907, -2.317, 0.9463), (-7.023, -2.317, 1.109), (12.1, -1.3, 12.74), (11.99, -1.3, 12.9), (-7.023, -2.517, 1.109), (11.99, -1.5, 12.9), (-6.907, -2.517, 0.9463), (12.1, 0.1, 12.74), (-6.907, 0.9175, 0.9463), (-7.023, 0.9175, 1.109), (12.1, -0.1, 12.74), (11.99, -0.1, 12.9), (-7.023, 1.117, 1.109), (11.99, 0.1, 12.9), (-6.907, 1.117, 0.9463)], [], [(0, 6, 5, 7), (3, 0, 7, 1), (4, 3, 1, 2), (6, 4, 2, 5), (8, 15, 13, 14), (11, 9, 15, 8), (12, 10, 9, 11), (14, 13, 10, 12)])
_uv = me_cube_009.uv_layers.new(name='UVMap')
_uv.uv.foreach_set('vector', [0.001631, 0.9671, 0.03306, 0.9671, 0.03306, 0.9986, 0.001631, 0.9986, 0.001631, 0.9671, 0.03306, 0.9671, 0.03306, 0.9986, 0.001631, 0.9986, 0.001631, 0.9671, 0.03306, 0.9671, 0.03306, 0.9986, 0.001631, 0.9986, 0.001631, 0.9671, 0.03306, 0.9671, 0.03306, 0.9986, 0.001631, 0.9986, 0.001631, 0.9671, 0.001631, 0.9986, 0.03306, 0.9986, 0.03306, 0.9671, 0.001631, 0.9671, 0.001631, 0.9986, 0.03306, 0.9986, 0.03306, 0.9671, 0.001631, 0.9671, 0.001631, 0.9986, 0.03306, 0.9986, 0.03306, 0.9671, 0.001631, 0.9671, 0.001631, 0.9986, 0.03306, 0.9986, 0.03306, 0.9671])
me_cube_009.use_remesh_preserve_volume = False
me_cube_009.use_remesh_preserve_attributes = False
me_cube_009.use_mirror_vertex_groups = False
me_cube_009.update()
me_cube_007 = bpy.data.meshes.new('Cube.007')
me_cube_007.from_pydata([(-2.375, 0.9313, 0.5643), (-2.375, -0.9313, 0.5643), (-1.642, -0.9313, 0.1407), (-1.642, 0.9313, 0.1407), (-0.1448, -0.9313, -1.242), (-0.1448, 0.9313, -1.242), (2.799, -0.9313, -1.242), (2.799, 0.9313, -1.242), (3.455, -0.9313, -0.1047), (3.455, 0.9313, -0.1047), (2.448, -0.9313, 1.278), (2.448, 0.9313, 1.278), (-0.9852, -0.9313, 1.278), (-0.9852, 0.9313, 1.278), (-2.364, -0.9313, 1.275), (-2.364, 0.9313, 1.275), (-0.1448, -0.6227, -1.242), (-0.1448, 0.6227, -1.242), (2.799, -0.6227, -1.242), (2.799, 0.6227, -1.242), (3.455, -0.6227, -0.1047), (3.455, 0.6227, -0.1047), (2.448, -0.6227, 1.278), (2.448, 0.6227, 1.278), (-0.9852, -0.6227, 1.278), (-0.9852, 0.6227, 1.278), (0.2661, -0.4685, -0.9357), (0.2661, 0.4685, -0.9357), (2.481, -0.4685, -0.9357), (2.481, 0.4685, -0.9357), (2.974, -0.4685, -0.08036), (2.974, 0.4685, -0.08036), (2.217, -0.4685, 0.9596), (2.217, 0.4685, 0.9596), (-0.3662, -0.4685, 0.9596), (-0.3662, 0.4685, 0.9596)], [], [(14, 1, 2, 12), (2, 3, 5, 4), (23, 21, 9, 11), (15, 14, 12, 13), (13, 12, 24, 25), (14, 15, 0, 1), (18, 20, 8, 6), (5, 3, 13, 11, 9, 7), (0, 15, 13, 3), (25, 23, 11, 13), (1, 0, 3, 2), (2, 4, 6, 8, 10, 12), (28, 30, 20, 18), (32, 34, 24, 22), (29, 27, 17, 19), (33, 31, 21, 23), (17, 16, 4, 5), (21, 19, 7, 9), (16, 18, 6, 4), (22, 24, 12, 10), (20, 22, 10, 8), (19, 17, 5, 7), (26, 27, 29, 28), (28, 29, 31, 30), (30, 31, 33, 32), (32, 33, 35, 34), (35, 33, 23, 25), (31, 29, 19, 21), (25, 24, 34, 35), (27, 26, 16, 17), (30, 32, 22, 20), (26, 28, 18, 16)])
me_cube_007.use_remesh_preserve_volume = False
me_cube_007.use_remesh_preserve_attributes = False
me_cube_007.use_mirror_vertex_groups = False
me_cube_007.update()
me_cube_005 = bpy.data.meshes.new('Cube.005')
me_cube_005.from_pydata([(0.1, 0.1, -1.0), (-0.1, -0.1, 1.0), (0.1, -0.1, 1.0), (-1.3, -0.1, 1.0), (-1.5, -0.1, 1.0), (0.1, -1.5, -1.0), (-0.1, -1.5, 1.0), (-1.3, -1.5, 1.0), (-1.3, -1.3, -1.0), (-1.5, -1.3, -1.0), (-0.1, 0.1, 1.0), (0.1, 0.1, 1.0), (-1.3, 0.1, 1.0), (-1.5, 0.1, 1.0), (-1.3, -0.1, -1.0), (-1.3, 0.1, -1.0), (-1.5, 0.1, -1.0), (-0.1, -1.5, -1.0), (-0.1, -1.3, -1.0), (0.1, -1.3, -1.0), (-0.1, -1.3, 1.0), (0.1, -1.3, 1.0), (-0.1, -1.5, -0.9957), (-1.3, -1.3, 1.0), (-1.5, -1.3, 1.0), (-1.3, -1.5, 3.0), (-1.3, 0.1, -0.7957), (-0.1, -1.5, 3.0), (-1.5, -1.5, -1.0), (-0.1, -0.1, -1.0), (-0.1, 0.1, -1.0), (0.1, -0.1, -1.0), (0.1, -1.5, 1.0), (-1.5, -0.1, 3.0), (-1.3, -1.3, -0.9957), (-1.3, -1.3, -0.7957), (-1.3, -1.5, -0.7957), (-1.5, -0.1, -1.0), (-0.1, 0.1, -0.9957), (-0.1, 0.1, -0.7957), (-0.1, -1.5, -0.7957), (0.1, -1.5, 1.0), (-1.3, -1.5, -0.9957), (-1.5, -1.5, 1.0), (-1.3, -1.5, -1.0), (-1.3, -0.1, 3.0), (0.1, -0.1, 3.0), (-1.3, 0.1, -0.9957), (-1.5, -1.3, -0.9957), (-0.1, -0.1, -0.9957), (0.1, -0.1, -0.7957), (-0.1, -0.1, -0.7957), (-0.1, -0.1, 3.0), (0.1, 0.1, 1.0), (-1.3, -0.1, -0.9957), (-1.3, -0.1, -0.7957), (-1.5, -0.1, -0.7957), (0.1, -1.3, -0.9957), (0.1, -1.3, -0.7957), (-1.5, -1.3, -0.7957), (-1.5, -0.1, -0.9957), (-0.1, -1.3, -0.9957), (-0.1, -1.3, -0.7957), (0.1, -0.1, -0.9957), (-1.3, -1.3, 1.0), (-1.5, -1.3, 1.0), (-0.1, 0.1, 3.0), (0.1, 0.1, 3.0), (-1.3, 0.1, 3.0), (-1.5, 0.1, 3.0), (-1.3, -0.1, 1.0), (-1.3, 0.1, 1.0), (-1.5, 0.1, 1.0), (-0.1, -1.5, 1.0), (-0.1, -1.3, 1.0), (0.1, -1.3, 1.0), (-0.1, -1.3, 3.0), (0.1, -1.3, 3.0), (-0.1, -1.5, 1.004), (-1.3, -1.3, 3.0), (-1.5, -1.3, 3.0), (-1.3, 0.1, 1.204), (-1.5, -1.5, 1.0), (-0.1, -0.1, 1.0), (-0.1, 0.1, 1.0), (0.1, -0.1, 1.0), (-1.3, -1.3, 1.004), (-1.3, -1.3, 1.204), (-1.3, -1.5, 1.204), (-1.5, -0.1, 1.0), (-0.1, 0.1, 1.004), (-0.1, 0.1, 1.204), (-0.1, -1.5, 1.204), (0.1, -1.5, 3.0), (-1.3, -1.5, 1.004), (-1.5, -1.5, 3.0), (-1.3, -1.5, 1.0), (-1.3, 0.1, 1.004), (-1.5, -1.3, 1.004), (-0.1, -0.1, 1.004), (0.1, -0.1, 1.204), (-0.1, -0.1, 1.204), (-1.3, -0.1, 1.004), (-1.3, -0.1, 1.204), (-1.5, -0.1, 1.204), (0.1, -1.3, 1.004), (0.1, -1.3, 1.204), (-1.5, -1.3, 1.204), (-1.5, -0.1, 1.004), (-0.1, -1.3, 1.004), (-0.1, -1.3, 1.204), (0.1, -0.1, 1.004), (-1.3, -1.5, 5.0), (-0.1, -1.5, 5.0), (0.1, -1.5, 3.0), (-1.5, -0.1, 5.0), (-1.3, -0.1, 5.0), (0.1, -0.1, 5.0), (-0.1, -0.1, 5.0), (0.1, 0.1, 3.0), (-1.3, -1.3, 3.0), (-1.5, -1.3, 3.0), (-0.1, 0.1, 5.0), (0.1, 0.1, 5.0), (-1.3, 0.1, 5.0), (-1.5, 0.1, 5.0), (-1.3, -0.1, 3.0), (-1.3, 0.1, 3.0), (-1.5, 0.1, 3.0), (-0.1, -1.5, 3.0), (-0.1, -1.3, 3.0), (0.1, -1.3, 3.0), (-0.1, -1.3, 5.0), (0.1, -1.3, 5.0), (-0.1, -1.5, 3.004), (-1.3, -1.3, 5.0), (-1.5, -1.3, 5.0), (-1.3, 0.1, 3.204), (-1.5, -1.5, 3.0), (-0.1, -0.1, 3.0), (-0.1, 0.1, 3.0), (0.1, -0.1, 3.0), (-1.3, -1.3, 3.004), (-1.3, -1.3, 3.204), (-1.3, -1.5, 3.204), (-1.5, -0.1, 3.0), (-0.1, 0.1, 3.004), (-0.1, 0.1, 3.204), (-0.1, -1.5, 3.204), (0.1, -1.5, 5.0), (-1.3, -1.5, 3.004), (-1.5, -1.5, 5.0), (-1.3, -1.5, 3.0), (-1.3, 0.1, 3.004), (-1.5, -1.3, 3.004), (-0.1, -0.1, 3.004), (0.1, -0.1, 3.204), (-0.1, -0.1, 3.204), (-1.3, -0.1, 3.004), (-1.3, -0.1, 3.204), (-1.5, -0.1, 3.204), (0.1, -1.3, 3.004), (0.1, -1.3, 3.204), (-1.5, -1.3, 3.204), (-1.5, -0.1, 3.004), (-0.1, -1.3, 3.004), (-0.1, -1.3, 3.204), (0.1, -0.1, 3.004), (-1.3, -1.5, 7.0), (-0.1, -1.5, 7.0), (0.1, -1.5, 5.0), (-1.5, -0.1, 7.0), (-1.3, -0.1, 7.0), (0.1, -0.1, 7.0), (-0.1, -0.1, 7.0), (0.1, 0.1, 5.0), (-1.3, -1.3, 5.0), (-1.5, -1.3, 5.0), (-0.1, 0.1, 7.0), (0.1, 0.1, 7.0), (-1.3, 0.1, 7.0), (-1.5, 0.1, 7.0), (-1.3, -0.1, 5.0), (-1.3, 0.1, 5.0), (-1.5, 0.1, 5.0), (-0.1, -1.5, 5.0), (-0.1, -1.3, 5.0), (0.1, -1.3, 5.0), (-0.1, -1.3, 7.0), (0.1, -1.3, 7.0), (-0.1, -1.5, 5.004), (-1.3, -1.3, 7.0), (-1.5, -1.3, 7.0), (-1.3, 0.1, 5.204), (-1.5, -1.5, 5.0), (-0.1, -0.1, 5.0), (-0.1, 0.1, 5.0), (0.1, -0.1, 5.0), (-1.3, -1.3, 5.004), (-1.3, -1.3, 5.204), (-1.3, -1.5, 5.204), (-1.5, -0.1, 5.0), (-0.1, 0.1, 5.004), (-0.1, 0.1, 5.204), (-0.1, -1.5, 5.204), (0.1, -1.5, 7.0), (-1.3, -1.5, 5.004), (-1.5, -1.5, 7.0), (-1.3, -1.5, 5.0), (-1.3, 0.1, 5.004), (-1.5, -1.3, 5.004), (-0.1, -0.1, 5.004), (0.1, -0.1, 5.204), (-0.1, -0.1, 5.204), (-1.3, -0.1, 5.004), (-1.3, -0.1, 5.204), (-1.5, -0.1, 5.204), (0.1, -1.3, 5.004), (0.1, -1.3, 5.204), (-1.5, -1.3, 5.204), (-1.5, -0.1, 5.004), (-0.1, -1.3, 5.004), (-0.1, -1.3, 5.204), (0.1, -0.1, 5.004), (-1.3, -1.5, 9.0), (-0.1, -1.5, 9.0), (0.1, -1.5, 7.0), (-1.5, -0.1, 9.0), (-1.3, -0.1, 9.0), (0.1, -0.1, 9.0), (-0.1, -0.1, 9.0), (0.1, 0.1, 7.0), (-1.3, -1.3, 7.0), (-1.5, -1.3, 7.0), (-0.1, 0.1, 9.0), (0.1, 0.1, 9.0), (-1.3, 0.1, 9.0), (-1.5, 0.1, 9.0), (-1.3, -0.1, 7.0), (-1.3, 0.1, 7.0), (-1.5, 0.1, 7.0), (-0.1, -1.5, 7.0), (-0.1, -1.3, 7.0), (0.1, -1.3, 7.0), (-0.1, -1.3, 9.0), (0.1, -1.3, 9.0), (-0.1, -1.5, 7.004), (-1.3, -1.3, 9.0), (-1.5, -1.3, 9.0), (-1.3, 0.1, 7.204), (-1.5, -1.5, 7.0), (-0.1, -0.1, 7.0), (-0.1, 0.1, 7.0), (0.1, -0.1, 7.0), (-1.3, -1.3, 7.004), (-1.3, -1.3, 7.204), (-1.3, -1.5, 7.204), (-1.5, -0.1, 7.0), (-0.1, 0.1, 7.004), (-0.1, 0.1, 7.204), (-0.1, -1.5, 7.204), (0.1, -1.5, 9.0), (-1.3, -1.5, 7.004), (-1.5, -1.5, 9.0), (-1.3, -1.5, 7.0), (-1.3, 0.1, 7.004), (-1.5, -1.3, 7.004), (-0.1, -0.1, 7.004), (0.1, -0.1, 7.204), (-0.1, -0.1, 7.204), (-1.3, -0.1, 7.004), (-1.3, -0.1, 7.204), (-1.5, -0.1, 7.204), (0.1, -1.3, 7.004), (0.1, -1.3, 7.204), (-1.5, -1.3, 7.204), (-1.5, -0.1, 7.004), (-0.1, -1.3, 7.004), (-0.1, -1.3, 7.204), (0.1, -0.1, 7.004), (-1.3, -1.5, 11.0), (-0.1, -1.5, 11.0), (0.1, -1.5, 9.0), (-1.5, -0.1, 11.0), (-1.3, -0.1, 11.0), (0.1, -0.1, 11.0), (-0.1, -0.1, 11.0), (0.1, 0.1, 9.0), (-1.3, -1.3, 9.0), (-1.5, -1.3, 9.0), (-0.1, 0.1, 11.0), (0.1, 0.1, 11.0), (-1.3, 0.1, 11.0), (-1.5, 0.1, 11.0), (-1.3, -0.1, 9.0), (-1.3, 0.1, 9.0), (-1.5, 0.1, 9.0), (-0.1, -1.5, 9.0), (-0.1, -1.3, 9.0), (0.1, -1.3, 9.0), (-0.1, -1.3, 11.0), (0.1, -1.3, 11.0), (-0.1, -1.5, 9.004), (-1.3, -1.3, 11.0), (-1.5, -1.3, 11.0), (-1.3, 0.1, 9.204), (-1.5, -1.5, 9.0), (-0.1, -0.1, 9.0), (-0.1, 0.1, 9.0), (0.1, -0.1, 9.0), (-1.3, -1.3, 9.004), (-1.3, -1.3, 9.204), (-1.3, -1.5, 9.204), (-1.5, -0.1, 9.0), (-0.1, 0.1, 9.004), (-0.1, 0.1, 9.204), (-0.1, -1.5, 9.204), (0.1, -1.5, 11.0), (-1.3, -1.5, 9.004), (-1.5, -1.5, 11.0), (-1.3, -1.5, 9.0), (-1.3, 0.1, 9.004), (-1.5, -1.3, 9.004), (-0.1, -0.1, 9.004), (0.1, -0.1, 9.204), (-0.1, -0.1, 9.204), (-1.3, -0.1, 9.004), (-1.3, -0.1, 9.204), (-1.5, -0.1, 9.204), (0.1, -1.3, 9.004), (0.1, -1.3, 9.204), (-1.5, -1.3, 9.204), (-1.5, -0.1, 9.004), (-0.1, -1.3, 9.004), (-0.1, -1.3, 9.204), (0.1, -0.1, 9.004), (-1.3, -1.5, 13.0), (-0.1, -1.5, 13.0), (0.1, -1.5, 11.0), (-1.5, -0.1, 13.0), (-1.3, -0.1, 13.0), (0.1, -0.1, 13.0), (-0.1, -0.1, 13.0), (0.1, 0.1, 11.0), (-1.3, -1.3, 11.0), (-1.5, -1.3, 11.0), (-0.1, 0.1, 13.0), (0.1, 0.1, 13.0), (-1.3, 0.1, 13.0), (-1.5, 0.1, 13.0), (-1.3, -0.1, 11.0), (-1.3, 0.1, 11.0), (-1.5, 0.1, 11.0), (-0.1, -1.5, 11.0), (-0.1, -1.3, 11.0), (0.1, -1.3, 11.0), (-0.1, -1.3, 13.0), (0.1, -1.3, 13.0), (-0.1, -1.5, 11.0), (-1.3, -1.3, 13.0), (-1.5, -1.3, 13.0), (-1.3, 0.1, 11.2), (-1.5, -1.5, 11.0), (-0.1, -0.1, 11.0), (-0.1, 0.1, 11.0), (0.1, -0.1, 11.0), (-1.3, -1.3, 11.0), (-1.3, -1.3, 11.2), (-1.3, -1.5, 11.2), (-1.5, -0.1, 11.0), (-0.1, 0.1, 11.0), (-0.1, 0.1, 11.2), (-0.1, -1.5, 11.2), (0.1, -1.5, 13.0), (-1.3, -1.5, 11.0), (-1.5, -1.5, 13.0), (-1.3, -1.5, 11.0), (-1.3, 0.1, 11.0), (-1.5, -1.3, 11.0), (-0.1, -0.1, 11.0), (0.1, -0.1, 11.2), (-0.1, -0.1, 11.2), (-1.3, -0.1, 11.0), (-1.3, -0.1, 11.2), (-1.5, -0.1, 11.2), (0.1, -1.3, 11.0), (0.1, -1.3, 11.2), (-1.5, -1.3, 11.2), (-1.5, -0.1, 11.0), (-0.1, -1.3, 11.0), (-0.1, -1.3, 11.2), (0.1, -0.1, 11.0), (-1.3, -1.5, 15.0), (-0.1, -1.5, 15.0), (0.1, -1.5, 13.0), (-1.5, -0.1, 15.0), (-1.3, -0.1, 15.0), (0.1, -0.1, 15.0), (-0.1, -0.1, 15.0), (0.1, 0.1, 13.0), (-1.3, -1.3, 13.0), (-1.5, -1.3, 13.0), (-0.1, 0.1, 15.0), (0.1, 0.1, 15.0), (-1.3, 0.1, 15.0), (-1.5, 0.1, 15.0), (-1.3, -0.1, 13.0), (-1.3, 0.1, 13.0), (-1.5, 0.1, 13.0), (-0.1, -1.5, 13.0), (-0.1, -1.3, 13.0), (0.1, -1.3, 13.0), (-0.1, -1.3, 15.0), (0.1, -1.3, 15.0), (-0.1, -1.5, 13.0), (-1.3, -1.3, 15.0), (-1.5, -1.3, 15.0), (-1.3, 0.1, 13.2), (-1.5, -1.5, 13.0), (-0.1, -0.1, 13.0), (-0.1, 0.1, 13.0), (0.1, -0.1, 13.0), (-1.3, -1.3, 13.0), (-1.3, -1.3, 13.2), (-1.3, -1.5, 13.2), (-1.5, -0.1, 13.0), (-0.1, 0.1, 13.0), (-0.1, 0.1, 13.2), (-0.1, -1.5, 13.2), (0.1, -1.5, 15.0), (-1.3, -1.5, 13.0), (-1.5, -1.5, 15.0), (-1.3, -1.5, 13.0), (-1.3, 0.1, 13.0), (-1.5, -1.3, 13.0), (-0.1, -0.1, 13.0), (0.1, -0.1, 13.2), (-0.1, -0.1, 13.2), (-1.3, -0.1, 13.0), (-1.3, -0.1, 13.2), (-1.5, -0.1, 13.2), (0.1, -1.3, 13.0), (0.1, -1.3, 13.2), (-1.5, -1.3, 13.2), (-1.5, -0.1, 13.0), (-0.1, -1.3, 13.0), (-0.1, -1.3, 13.2), (0.1, -0.1, 13.0), (-1.3, -1.5, 17.0), (-0.1, -1.5, 17.0), (0.1, -1.5, 15.0), (-1.5, -0.1, 17.0), (-1.3, -0.1, 17.0), (0.1, -0.1, 17.0), (-0.1, -0.1, 17.0), (0.1, 0.1, 15.0), (-1.3, -1.3, 15.0), (-1.5, -1.3, 15.0), (-0.1, 0.1, 17.0), (0.1, 0.1, 17.0), (-1.3, 0.1, 17.0), (-1.5, 0.1, 17.0), (-1.3, -0.1, 15.0), (-1.3, 0.1, 15.0), (-1.5, 0.1, 15.0), (-0.1, -1.5, 15.0), (-0.1, -1.3, 15.0), (0.1, -1.3, 15.0), (-0.1, -1.3, 17.0), (0.1, -1.3, 17.0), (-0.1, -1.5, 15.0), (-1.3, -1.3, 17.0), (-1.5, -1.3, 17.0), (-1.3, 0.1, 15.2), (-1.5, -1.5, 15.0), (-0.1, -0.1, 15.0), (-0.1, 0.1, 15.0), (0.1, -0.1, 15.0), (-1.3, -1.3, 15.0), (-1.3, -1.3, 15.2), (-1.3, -1.5, 15.2), (-1.5, -0.1, 15.0), (-0.1, 0.1, 15.0), (-0.1, 0.1, 15.2), (-0.1, -1.5, 15.2), (0.1, -1.5, 17.0), (-1.3, -1.5, 15.0), (-1.5, -1.5, 17.0), (-1.3, -1.5, 15.0), (-1.3, 0.1, 15.0), (-1.5, -1.3, 15.0), (-0.1, -0.1, 15.0), (0.1, -0.1, 15.2), (-0.1, -0.1, 15.2), (-1.3, -0.1, 15.0), (-1.3, -0.1, 15.2), (-1.5, -0.1, 15.2), (0.1, -1.3, 15.0), (0.1, -1.3, 15.2), (-1.5, -1.3, 15.2), (-1.5, -0.1, 15.0), (-0.1, -1.3, 15.0), (-0.1, -1.3, 15.2), (0.1, -0.1, 15.0), (-1.3, -1.5, 19.0), (-0.1, -1.5, 19.0), (0.1, -1.5, 17.0), (-1.5, -0.1, 19.0), (-1.3, -0.1, 19.0), (0.1, -0.1, 19.0), (-0.1, -0.1, 19.0), (0.1, 0.1, 17.0), (-1.3, -1.3, 17.0), (-1.5, -1.3, 17.0), (-0.1, 0.1, 19.0), (0.1, 0.1, 19.0), (-1.3, 0.1, 19.0), (-1.5, 0.1, 19.0), (-1.3, -0.1, 17.0), (-1.3, 0.1, 17.0), (-1.5, 0.1, 17.0), (-0.1, -1.5, 17.0), (-0.1, -1.3, 17.0), (0.1, -1.3, 17.0), (-0.1, -1.3, 19.0), (0.1, -1.3, 19.0), (-0.1, -1.5, 17.0), (-1.3, -1.3, 19.0), (-1.5, -1.3, 19.0), (-1.3, 0.1, 17.2), (-1.5, -1.5, 17.0), (-0.1, -0.1, 17.0), (-0.1, 0.1, 17.0), (0.1, -0.1, 17.0), (-1.3, -1.3, 17.0), (-1.3, -1.3, 17.2), (-1.3, -1.5, 17.2), (-1.5, -0.1, 17.0), (-0.1, 0.1, 17.0), (-0.1, 0.1, 17.2), (-0.1, -1.5, 17.2), (0.1, -1.5, 19.0), (-1.3, -1.5, 17.0), (-1.5, -1.5, 19.0), (-1.3, -1.5, 17.0), (-1.3, 0.1, 17.0), (-1.5, -1.3, 17.0), (-0.1, -0.1, 17.0), (0.1, -0.1, 17.2), (-0.1, -0.1, 17.2), (-1.3, -0.1, 17.0), (-1.3, -0.1, 17.2), (-1.5, -0.1, 17.2), (0.1, -1.3, 17.0), (0.1, -1.3, 17.2), (-1.5, -1.3, 17.2), (-1.5, -0.1, 17.0), (-0.1, -1.3, 17.0), (-0.1, -1.3, 17.2), (0.1, -0.1, 17.0)], [], [(13, 16, 15, 12), (20, 18, 19, 21), (22, 40, 36, 42), (45, 33, 89, 70), (46, 52, 83, 85), (67, 46, 85, 53), (66, 67, 53, 84), (39, 38, 47, 26), (52, 66, 84, 83), (91, 90, 97, 81), (1, 10, 30, 29), (10, 11, 0, 30), (11, 2, 31, 0), (2, 1, 29, 31), (3, 4, 37, 14), (12, 3, 14, 15), (4, 13, 16, 37), (6, 20, 18, 17), (21, 41, 5, 19), (41, 6, 17, 5), (7, 43, 28, 44), (23, 7, 44, 8), (24, 23, 8, 9), (43, 24, 9, 28), (48, 59, 56, 60), (78, 92, 88, 94), (76, 74, 75, 77), (61, 62, 51, 49), (57, 61, 49, 63), (58, 57, 63, 50), (62, 58, 50, 51), (69, 68, 71, 72), (61, 22, 42, 34), (40, 62, 35, 36), (49, 51, 55, 54), (38, 49, 54, 47), (51, 39, 26, 55), (62, 35, 34, 61), (34, 48, 60, 54), (59, 35, 55, 56), (35, 55, 54, 34), (68, 45, 70, 71), (33, 69, 72, 89), (27, 76, 74, 73), (77, 93, 32, 75), (93, 27, 73, 32), (25, 95, 82, 96), (79, 25, 96, 64), (80, 79, 64, 65), (95, 80, 65, 82), (98, 107, 104, 108), (109, 110, 101, 99), (105, 109, 99, 111), (106, 105, 111, 100), (110, 106, 100, 101), (109, 78, 94, 86), (92, 110, 87, 88), (99, 101, 103, 102), (90, 99, 102, 97), (101, 91, 81, 103), (110, 87, 86, 109), (86, 98, 108, 102), (107, 87, 103, 104), (87, 86, 102, 103), (116, 115, 145, 126), (117, 118, 139, 141), (123, 117, 141, 119), (122, 123, 119, 140), (118, 122, 140, 139), (147, 146, 153, 137), (134, 148, 144, 150), (132, 130, 131, 133), (125, 124, 127, 128), (124, 116, 126, 127), (115, 125, 128, 145), (113, 132, 130, 129), (133, 149, 114, 131), (149, 113, 129, 114), (112, 151, 138, 152), (135, 112, 152, 120), (136, 135, 120, 121), (151, 136, 121, 138), (154, 163, 160, 164), (165, 166, 157, 155), (161, 165, 155, 167), (162, 161, 167, 156), (166, 162, 156, 157), (165, 134, 150, 142), (148, 166, 143, 144), (155, 157, 159, 158), (146, 155, 158, 153), (157, 147, 137, 159), (166, 165, 142, 143), (142, 154, 164, 158), (163, 143, 159, 160), (143, 142, 158, 159), (172, 171, 201, 182), (173, 174, 195, 197), (179, 173, 197, 175), (178, 179, 175, 196), (174, 178, 196, 195), (203, 202, 209, 193), (190, 204, 200, 206), (188, 186, 187, 189), (181, 180, 183, 184), (180, 172, 182, 183), (171, 181, 184, 201), (169, 188, 186, 185), (189, 205, 170, 187), (205, 169, 185, 170), (168, 207, 194, 208), (191, 168, 208, 176), (192, 191, 176, 177), (207, 192, 177, 194), (210, 219, 216, 220), (221, 222, 213, 211), (217, 221, 211, 223), (218, 217, 223, 212), (222, 218, 212, 213), (221, 190, 206, 198), (204, 222, 199, 200), (211, 213, 215, 214), (202, 211, 214, 209), (213, 203, 193, 215), (222, 221, 198, 199), (198, 210, 220, 214), (219, 199, 215, 216), (199, 198, 214, 215), (228, 227, 257, 238), (229, 230, 251, 253), (235, 229, 253, 231), (234, 235, 231, 252), (230, 234, 252, 251), (259, 258, 265, 249), (246, 260, 256, 262), (244, 242, 243, 245), (237, 236, 239, 240), (236, 228, 238, 239), (227, 237, 240, 257), (225, 244, 242, 241), (245, 261, 226, 243), (261, 225, 241, 226), (224, 263, 250, 264), (247, 224, 264, 232), (248, 247, 232, 233), (263, 248, 233, 250), (266, 275, 272, 276), (277, 278, 269, 267), (273, 277, 267, 279), (274, 273, 279, 268), (278, 274, 268, 269), (277, 246, 262, 254), (260, 278, 255, 256), (267, 269, 271, 270), (258, 267, 270, 265), (269, 259, 249, 271), (278, 277, 254, 255), (254, 266, 276, 270), (275, 255, 271, 272), (255, 254, 270, 271), (284, 283, 313, 294), (285, 286, 307, 309), (291, 285, 309, 287), (290, 291, 287, 308), (286, 290, 308, 307), (315, 314, 321, 305), (302, 316, 312, 318), (300, 298, 299, 301), (293, 292, 295, 296), (292, 284, 294, 295), (283, 293, 296, 313), (281, 300, 298, 297), (301, 317, 282, 299), (317, 281, 297, 282), (280, 319, 306, 320), (303, 280, 320, 288), (304, 303, 288, 289), (319, 304, 289, 306), (322, 331, 328, 332), (333, 334, 325, 323), (329, 333, 323, 335), (330, 329, 335, 324), (334, 330, 324, 325), (333, 302, 318, 310), (316, 334, 311, 312), (323, 325, 327, 326), (314, 323, 326, 321), (325, 315, 305, 327), (334, 333, 310, 311), (310, 322, 332, 326), (331, 311, 327, 328), (311, 310, 326, 327), (340, 339, 369, 350), (341, 342, 363, 365), (347, 341, 365, 343), (346, 347, 343, 364), (342, 346, 364, 363), (371, 370, 377, 361), (358, 372, 368, 374), (356, 354, 355, 357), (349, 348, 351, 352), (348, 340, 350, 351), (339, 349, 352, 369), (337, 356, 354, 353), (357, 373, 338, 355), (373, 337, 353, 338), (336, 375, 362, 376), (359, 336, 376, 344), (360, 359, 344, 345), (375, 360, 345, 362), (378, 387, 384, 388), (389, 390, 381, 379), (385, 389, 379, 391), (386, 385, 391, 380), (390, 386, 380, 381), (389, 358, 374, 366), (372, 390, 367, 368), (379, 381, 383, 382), (370, 379, 382, 377), (381, 371, 361, 383), (390, 389, 366, 367), (366, 378, 388, 382), (387, 367, 383, 384), (367, 366, 382, 383), (396, 395, 425, 406), (397, 398, 419, 421), (403, 397, 421, 399), (402, 403, 399, 420), (398, 402, 420, 419), (427, 426, 433, 417), (414, 428, 424, 430), (412, 413, 411, 410), (405, 404, 407, 408), (404, 396, 406, 407), (395, 405, 408, 425), (393, 412, 410, 409), (413, 429, 394, 411), (429, 393, 409, 394), (392, 431, 418, 432), (415, 392, 432, 400), (416, 415, 400, 401), (431, 416, 401, 418), (434, 443, 440, 444), (445, 446, 437, 435), (441, 445, 435, 447), (442, 441, 447, 436), (446, 442, 436, 437), (445, 414, 430, 422), (428, 446, 423, 424), (435, 437, 439, 438), (426, 435, 438, 433), (437, 427, 417, 439), (446, 445, 422, 423), (422, 434, 444, 438), (443, 423, 439, 440), (423, 422, 438, 439), (452, 451, 481, 462), (453, 454, 475, 477), (459, 453, 477, 455), (458, 459, 455, 476), (454, 458, 476, 475), (483, 482, 489, 473), (470, 484, 480, 486), (468, 469, 467, 466), (461, 460, 463, 464), (460, 452, 462, 463), (451, 461, 464, 481), (449, 468, 466, 465), (469, 485, 450, 467), (485, 449, 465, 450), (448, 487, 474, 488), (471, 448, 488, 456), (472, 471, 456, 457), (487, 472, 457, 474), (490, 499, 496, 500), (501, 502, 493, 491), (497, 501, 491, 503), (498, 497, 503, 492), (502, 498, 492, 493), (501, 470, 486, 478), (484, 502, 479, 480), (491, 493, 495, 494), (482, 491, 494, 489), (493, 483, 473, 495), (502, 501, 478, 479), (478, 490, 500, 494), (499, 479, 495, 496), (479, 478, 494, 495), (508, 507, 537, 518), (509, 510, 531, 533), (515, 509, 533, 511), (514, 515, 511, 532), (510, 514, 532, 531), (539, 538, 545, 529), (526, 540, 536, 542), (524, 525, 523, 522), (517, 516, 519, 520), (516, 508, 518, 519), (507, 517, 520, 537), (505, 524, 522, 521), (525, 541, 506, 523), (541, 505, 521, 506), (504, 543, 530, 544), (527, 504, 544, 512), (528, 527, 512, 513), (543, 528, 513, 530), (546, 555, 552, 556), (557, 558, 549, 547), (553, 557, 547, 559), (554, 553, 559, 548), (558, 554, 548, 549), (557, 526, 542, 534), (540, 558, 535, 536), (547, 549, 551, 550), (538, 547, 550, 545), (549, 539, 529, 551), (558, 557, 534, 535), (534, 546, 556, 550), (555, 535, 551, 552), (535, 534, 550, 551)])
_uv = me_cube_005.uv_layers.new(name='UVMap')
_uv.uv.foreach_set('vector', [0.001631, 0.9671, 0.03306, 0.9671, 0.03306, 0.9986, 0.001631, 0.9986, 0.001631, 0.9671, 0.03306, 0.9671, 0.03306, 0.9986, 0.001631, 0.9986, 0.001631, 0.9671, 0.03306, 0.9671, 0.03306, 0.9986, 0.001631, 0.9986, 0.001631, 0.9671, 0.03306, 0.9671, 0.03306, 0.9986, 0.001631, 0.9986, 0.001631, 0.9671, 0.03306, 0.9671, 0.03306, 0.9986, 0.001631, 0.9986, 0.001631, 0.9671, 0.03306, 0.9671, 0.03306, 0.9986, 0.001631, 0.9986, 0.001631, 0.9671, 0.03306, 0.9671, 0.03306, 0.9986, 0.001631, 0.9986, 0.001631, 0.9671, 0.03306, 0.9671, 0.03306, 0.9986, 0.001631, 0.9986, 0.001631, 0.9671, 0.03306, 0.9671, 0.03306, 0.9986, 0.001631, 0.9986, 0.001631, 0.9671, 0.03306, 0.9671, 0.03306, 0.9986, 0.001631, 0.9986, 0.001631, 0.9671, 0.03306, 0.9671, 0.03306, 0.9986, 0.001631, 0.9986, 0.001631, 0.9671, 0.03306, 0.9671, 0.03306, 0.9986, 0.001631, 0.9986, 0.001631, 0.9671, 0.03306, 0.9671, 0.03306, 0.9986, 0.001631, 0.9986, 0.001631, 0.9671, 0.03306, 0.9671, 0.03306, 0.9986, 0.001631, 0.9986, 0.001631, 0.9671, 0.03306, 0.9671, 0.03306, 0.9986, 0.001631, 0.9986, 0.001631, 0.9671, 0.03306, 0.9671, 0.03306, 0.9986, 0.001631, 0.9986, 0.001631, 0.9671, 0.03306, 0.9671, 0.03306, 0.9986, 0.001631, 0.9986, 0.001631, 0.9671, 0.03306, 0.9671, 0.03306, 0.9986, 0.001631, 0.9986, 0.001631, 0.9671, 0.03306, 0.9671, 0.03306, 0.9986, 0.001631, 0.9986, 0.001631, 0.9671, 0.03306, 0.9671, 0.03306, 0.9986, 0.001631, 0.9986, 0.001631, 0.9671, 0.03306, 0.9671, 0.03306, 0.9986, 0.001631, 0.9986, 0.001631, 0.9671, 0.03306, 0.9671, 0.03306, 0.9986, 0.001631, 0.9986, 0.001631, 0.9671, 0.03306, 0.9671, 0.03306, 0.9986, 0.001631, 0.9986, 0.001631, 0.9671, 0.03306, 0.9671, 0.03306, 0.9986, 0.001631, 0.9986, 0.001631, 0.9671, 0.03306, 0.9671, 0.03306, 0.9986, 0.001631, 0.9986, 0.001631, 0.9671, 0.03306, 0.9671, 0.03306, 0.9986, 0.001631, 0.9986, 0.001631, 0.9671, 0.03306, 0.9671, 0.03306, 0.9986, 0.001631, 0.9986, 0.001631, 0.9671, 0.03306, 0.9671, 0.03306, 0.9986, 0.001631, 0.9986, 0.001631, 0.9671, 0.03306, 0.9671, 0.03306, 0.9986, 0.001631, 0.9986, 0.001631, 0.9671, 0.03306, 0.9671, 0.03306, 0.9986, 0.001631, 0.9986, 0.001631, 0.9671, 0.03306, 0.9671, 0.03306, 0.9986, 0.001631, 0.9986, 0.001631, 0.9671, 0.001631, 0.9986, 0.03306, 0.9986, 0.03306, 0.9671, 0.001631, 0.9671, 0.03306, 0.9671, 0.03306, 0.9986, 0.001631, 0.9986, 0.001631, 0.9671, 0.03306, 0.9671, 0.03306, 0.9986, 0.001631, 0.9986, 0.001631, 0.9671, 0.03306, 0.9671, 0.03306, 0.9986, 0.001631, 0.9986, 0.001631, 0.9671, 0.03306, 0.9671, 0.03306, 0.9986, 0.001631, 0.9986, 0.001631, 0.9671, 0.03306, 0.9671, 0.03306, 0.9986, 0.001631, 0.9986, 0.001631, 0.9671, 0.03306, 0.9671, 0.03306, 0.9986, 0.001631, 0.9986, 0.001631, 0.9671, 0.03306, 0.9671, 0.03306, 0.9986, 0.001631, 0.9986, 0.001631, 0.9671, 0.03306, 0.9671, 0.03306, 0.9986, 0.001631, 0.9986, 0.001631, 0.9671, 0.03306, 0.9671, 0.03306, 0.9986, 0.001631, 0.9986, 0.001631, 0.9671, 0.03306, 0.9671, 0.03306, 0.9986, 0.001631, 0.9986, 0.001631, 0.9671, 0.03306, 0.9671, 0.03306, 0.9986, 0.001631, 0.9986, 0.001631, 0.9671, 0.03306, 0.9671, 0.03306, 0.9986, 0.001631, 0.9986, 0.001631, 0.9671, 0.03306, 0.9671, 0.03306, 0.9986, 0.001631, 0.9986, 0.001631, 0.9671, 0.03306, 0.9671, 0.03306, 0.9986, 0.001631, 0.9986, 0.001631, 0.9671, 0.03306, 0.9671, 0.03306, 0.9986, 0.001631, 0.9986, 0.001631, 0.9671, 0.03306, 0.9671, 0.03306, 0.9986, 0.001631, 0.9986, 0.001631, 0.9671, 0.03306, 0.9671, 0.03306, 0.9986, 0.001631, 0.9986, 0.001631, 0.9671, 0.03306, 0.9671, 0.03306, 0.9986, 0.001631, 0.9986, 0.001631, 0.9671, 0.03306, 0.9671, 0.03306, 0.9986, 0.001631, 0.9986, 0.001631, 0.9671, 0.03306, 0.9671, 0.03306, 0.9986, 0.001631, 0.9986, 0.001631, 0.9671, 0.03306, 0.9671, 0.03306, 0.9986, 0.001631, 0.9986, 0.001631, 0.9671, 0.03306, 0.9671, 0.03306, 0.9986, 0.001631, 0.9986, 0.001631, 0.9671, 0.03306, 0.9671, 0.03306, 0.9986, 0.001631, 0.9986, 0.001631, 0.9671, 0.03306, 0.9671, 0.03306, 0.9986, 0.001631, 0.9986, 0.001631, 0.9671, 0.03306, 0.9671, 0.03306, 0.9986, 0.001631, 0.9986, 0.001631, 0.9671, 0.03306, 0.9671, 0.03306, 0.9986, 0.001631, 0.9986, 0.001631, 0.9671, 0.03306, 0.9671, 0.03306, 0.9986, 0.001631, 0.9986, 0.001631, 0.9671, 0.03306, 0.9671, 0.03306, 0.9986, 0.001631, 0.9986, 0.001631, 0.9671, 0.03306, 0.9671, 0.03306, 0.9986, 0.001631, 0.9986, 0.001631, 0.9671, 0.03306, 0.9671, 0.03306, 0.9986, 0.001631, 0.9986, 0.001631, 0.9671, 0.03306, 0.9671, 0.03306, 0.9986, 0.001631, 0.9986, 0.001631, 0.9671, 0.001631, 0.9986, 0.03306, 0.9986, 0.03306, 0.9671, 0.001631, 0.9671, 0.03306, 0.9671, 0.03306, 0.9986, 0.001631, 0.9986, 0.001631, 0.9671, 0.03306, 0.9671, 0.03306, 0.9986, 0.001631, 0.9986, 0.001631, 0.9671, 0.03306, 0.9671, 0.03306, 0.9986, 0.001631, 0.9986, 0.001631, 0.9671, 0.03306, 0.9671, 0.03306, 0.9986, 0.001631, 0.9986, 0.001631, 0.9671, 0.03306, 0.9671, 0.03306, 0.9986, 0.001631, 0.9986, 0.001631, 0.9671, 0.03306, 0.9671, 0.03306, 0.9986, 0.001631, 0.9986, 0.001631, 0.9671, 0.03306, 0.9671, 0.03306, 0.9986, 0.001631, 0.9986, 0.001631, 0.9671, 0.03306, 0.9671, 0.03306, 0.9986, 0.001631, 0.9986, 0.001631, 0.9671, 0.001631, 0.9986, 0.03306, 0.9986, 0.03306, 0.9671, 0.001631, 0.9671, 0.03306, 0.9671, 0.03306, 0.9986, 0.001631, 0.9986, 0.001631, 0.9671, 0.03306, 0.9671, 0.03306, 0.9986, 0.001631, 0.9986, 0.001631, 0.9671, 0.03306, 0.9671, 0.03306, 0.9986, 0.001631, 0.9986, 0.001631, 0.9671, 0.03306, 0.9671, 0.03306, 0.9986, 0.001631, 0.9986, 0.001631, 0.9671, 0.03306, 0.9671, 0.03306, 0.9986, 0.001631, 0.9986, 0.001631, 0.9671, 0.03306, 0.9671, 0.03306, 0.9986, 0.001631, 0.9986, 0.001631, 0.9671, 0.03306, 0.9671, 0.03306, 0.9986, 0.001631, 0.9986, 0.001631, 0.9671, 0.03306, 0.9671, 0.03306, 0.9986, 0.001631, 0.9986, 0.001631, 0.9671, 0.03306, 0.9671, 0.03306, 0.9986, 0.001631, 0.9986, 0.001631, 0.9671, 0.03306, 0.9671, 0.03306, 0.9986, 0.001631, 0.9986, 0.001631, 0.9671, 0.03306, 0.9671, 0.03306, 0.9986, 0.001631, 0.9986, 0.001631, 0.9671, 0.03306, 0.9671, 0.03306, 0.9986, 0.001631, 0.9986, 0.001631, 0.9671, 0.03306, 0.9671, 0.03306, 0.9986, 0.001631, 0.9986, 0.001631, 0.9671, 0.03306, 0.9671, 0.03306, 0.9986, 0.001631, 0.9986, 0.001631, 0.9671, 0.03306, 0.9671, 0.03306, 0.9986, 0.001631, 0.9986, 0.001631, 0.9671, 0.03306, 0.9671, 0.03306, 0.9986, 0.001631, 0.9986, 0.001631, 0.9671, 0.03306, 0.9671, 0.03306, 0.9986, 0.001631, 0.9986, 0.001631, 0.9671, 0.03306, 0.9671, 0.03306, 0.9986, 0.001631, 0.9986, 0.001631, 0.9671, 0.03306, 0.9671, 0.03306, 0.9986, 0.001631, 0.9986, 0.001631, 0.9671, 0.001631, 0.9986, 0.03306, 0.9986, 0.03306, 0.9671, 0.001631, 0.9671, 0.03306, 0.9671, 0.03306, 0.9986, 0.001631, 0.9986, 0.001631, 0.9671, 0.03306, 0.9671, 0.03306, 0.9986, 0.001631, 0.9986, 0.001631, 0.9671, 0.001631, 0.9986, 0.03306, 0.9986, 0.03306, 0.9671, 0.001631, 0.9671, 0.03306, 0.9671, 0.03306, 0.9986, 0.001631, 0.9986, 0.001631, 0.9671, 0.03306, 0.9671, 0.03306, 0.9986, 0.001631, 0.9986, 0.001631, 0.9671, 0.03306, 0.9671, 0.03306, 0.9986, 0.001631, 0.9986, 0.001631, 0.9671, 0.03306, 0.9671, 0.03306, 0.9986, 0.001631, 0.9986, 0.001631, 0.9671, 0.03306, 0.9671, 0.03306, 0.9986, 0.001631, 0.9986, 0.001631, 0.9671, 0.03306, 0.9671, 0.03306, 0.9986, 0.001631, 0.9986, 0.001631, 0.9671, 0.03306, 0.9671, 0.03306, 0.9986, 0.001631, 0.9986, 0.001631, 0.9671, 0.03306, 0.9671, 0.03306, 0.9986, 0.001631, 0.9986, 0.001631, 0.9671, 0.001631, 0.9986, 0.03306, 0.9986, 0.03306, 0.9671, 0.001631, 0.9671, 0.03306, 0.9671, 0.03306, 0.9986, 0.001631, 0.9986, 0.001631, 0.9671, 0.03306, 0.9671, 0.03306, 0.9986, 0.001631, 0.9986, 0.001631, 0.9671, 0.03306, 0.9671, 0.03306, 0.9986, 0.001631, 0.9986, 0.001631, 0.9671, 0.03306, 0.9671, 0.03306, 0.9986, 0.001631, 0.9986, 0.001631, 0.9671, 0.03306, 0.9671, 0.03306, 0.9986, 0.001631, 0.9986, 0.001631, 0.9671, 0.03306, 0.9671, 0.03306, 0.9986, 0.001631, 0.9986, 0.001631, 0.9671, 0.03306, 0.9671, 0.03306, 0.9986, 0.001631, 0.9986, 0.001631, 0.9671, 0.03306, 0.9671, 0.03306, 0.9986, 0.001631, 0.9986, 0.001631, 0.9671, 0.03306, 0.9671, 0.03306, 0.9986, 0.001631, 0.9986, 0.001631, 0.9671, 0.03306, 0.9671, 0.03306, 0.9986, 0.001631, 0.9986, 0.001631, 0.9671, 0.03306, 0.9671, 0.03306, 0.9986, 0.001631, 0.9986, 0.001631, 0.9671, 0.03306, 0.9671, 0.03306, 0.9986, 0.001631, 0.9986, 0.001631, 0.9671, 0.03306, 0.9671, 0.03306, 0.9986, 0.001631, 0.9986, 0.001631, 0.9671, 0.03306, 0.9671, 0.03306, 0.9986, 0.001631, 0.9986, 0.001631, 0.9671, 0.03306, 0.9671, 0.03306, 0.9986, 0.001631, 0.9986, 0.001631, 0.9671, 0.03306, 0.9671, 0.03306, 0.9986, 0.001631, 0.9986, 0.001631, 0.9671, 0.03306, 0.9671, 0.03306, 0.9986, 0.001631, 0.9986, 0.001631, 0.9671, 0.03306, 0.9671, 0.03306, 0.9986, 0.001631, 0.9986, 0.001631, 0.9671, 0.03306, 0.9671, 0.03306, 0.9986, 0.001631, 0.9986, 0.001631, 0.9671, 0.001631, 0.9986, 0.03306, 0.9986, 0.03306, 0.9671, 0.001631, 0.9671, 0.03306, 0.9671, 0.03306, 0.9986, 0.001631, 0.9986, 0.001631, 0.9671, 0.03306, 0.9671, 0.03306, 0.9986, 0.001631, 0.9986, 0.001631, 0.9671, 0.001631, 0.9986, 0.03306, 0.9986, 0.03306, 0.9671, 0.001631, 0.9671, 0.03306, 0.9671, 0.03306, 0.9986, 0.001631, 0.9986, 0.001631, 0.9671, 0.03306, 0.9671, 0.03306, 0.9986, 0.001631, 0.9986, 0.001631, 0.9671, 0.03306, 0.9671, 0.03306, 0.9986, 0.001631, 0.9986, 0.001631, 0.9671, 0.03306, 0.9671, 0.03306, 0.9986, 0.001631, 0.9986, 0.001631, 0.9671, 0.03306, 0.9671, 0.03306, 0.9986, 0.001631, 0.9986, 0.001631, 0.9671, 0.03306, 0.9671, 0.03306, 0.9986, 0.001631, 0.9986, 0.001631, 0.9671, 0.03306, 0.9671, 0.03306, 0.9986, 0.001631, 0.9986, 0.001631, 0.9671, 0.03306, 0.9671, 0.03306, 0.9986, 0.001631, 0.9986, 0.001631, 0.9671, 0.001631, 0.9986, 0.03306, 0.9986, 0.03306, 0.9671, 0.001631, 0.9671, 0.03306, 0.9671, 0.03306, 0.9986, 0.001631, 0.9986, 0.001631, 0.9671, 0.03306, 0.9671, 0.03306, 0.9986, 0.001631, 0.9986, 0.001631, 0.9671, 0.03306, 0.9671, 0.03306, 0.9986, 0.001631, 0.9986, 0.001631, 0.9671, 0.03306, 0.9671, 0.03306, 0.9986, 0.001631, 0.9986, 0.001631, 0.9671, 0.03306, 0.9671, 0.03306, 0.9986, 0.001631, 0.9986, 0.001631, 0.9671, 0.03306, 0.9671, 0.03306, 0.9986, 0.001631, 0.9986, 0.001631, 0.9671, 0.03306, 0.9671, 0.03306, 0.9986, 0.001631, 0.9986, 0.001631, 0.9671, 0.03306, 0.9671, 0.03306, 0.9986, 0.001631, 0.9986, 0.001631, 0.9671, 0.03306, 0.9671, 0.03306, 0.9986, 0.001631, 0.9986, 0.001631, 0.9671, 0.03306, 0.9671, 0.03306, 0.9986, 0.001631, 0.9986, 0.001631, 0.9671, 0.03306, 0.9671, 0.03306, 0.9986, 0.001631, 0.9986, 0.001631, 0.9671, 0.03306, 0.9671, 0.03306, 0.9986, 0.001631, 0.9986, 0.001631, 0.9671, 0.03306, 0.9671, 0.03306, 0.9986, 0.001631, 0.9986, 0.001631, 0.9671, 0.03306, 0.9671, 0.03306, 0.9986, 0.001631, 0.9986, 0.001631, 0.9671, 0.03306, 0.9671, 0.03306, 0.9986, 0.001631, 0.9986, 0.001631, 0.9671, 0.03306, 0.9671, 0.03306, 0.9986, 0.001631, 0.9986, 0.001631, 0.9671, 0.03306, 0.9671, 0.03306, 0.9986, 0.001631, 0.9986, 0.001631, 0.9671, 0.03306, 0.9671, 0.03306, 0.9986, 0.001631, 0.9986, 0.001631, 0.9671, 0.03306, 0.9671, 0.03306, 0.9986, 0.001631, 0.9986, 0.001631, 0.9671, 0.001631, 0.9986, 0.03306, 0.9986, 0.03306, 0.9671, 0.001631, 0.9671, 0.03306, 0.9671, 0.03306, 0.9986, 0.001631, 0.9986, 0.001631, 0.9671, 0.03306, 0.9671, 0.03306, 0.9986, 0.001631, 0.9986, 0.001631, 0.9671, 0.001631, 0.9986, 0.03306, 0.9986, 0.03306, 0.9671, 0.001631, 0.9671, 0.03306, 0.9671, 0.03306, 0.9986, 0.001631, 0.9986, 0.001631, 0.9671, 0.03306, 0.9671, 0.03306, 0.9986, 0.001631, 0.9986, 0.001631, 0.9671, 0.03306, 0.9671, 0.03306, 0.9986, 0.001631, 0.9986, 0.001631, 0.9671, 0.03306, 0.9671, 0.03306, 0.9986, 0.001631, 0.9986, 0.001631, 0.9671, 0.03306, 0.9671, 0.03306, 0.9986, 0.001631, 0.9986, 0.001631, 0.9671, 0.03306, 0.9671, 0.03306, 0.9986, 0.001631, 0.9986, 0.001631, 0.9671, 0.03306, 0.9671, 0.03306, 0.9986, 0.001631, 0.9986, 0.001631, 0.9671, 0.03306, 0.9671, 0.03306, 0.9986, 0.001631, 0.9986, 0.001631, 0.9671, 0.001631, 0.9986, 0.03306, 0.9986, 0.03306, 0.9671, 0.001631, 0.9671, 0.03306, 0.9671, 0.03306, 0.9986, 0.001631, 0.9986, 0.001631, 0.9671, 0.03306, 0.9671, 0.03306, 0.9986, 0.001631, 0.9986, 0.001631, 0.9671, 0.03306, 0.9671, 0.03306, 0.9986, 0.001631, 0.9986, 0.001631, 0.9671, 0.03306, 0.9671, 0.03306, 0.9986, 0.001631, 0.9986, 0.001631, 0.9671, 0.03306, 0.9671, 0.03306, 0.9986, 0.001631, 0.9986, 0.001631, 0.9671, 0.03306, 0.9671, 0.03306, 0.9986, 0.001631, 0.9986, 0.001631, 0.9671, 0.03306, 0.9671, 0.03306, 0.9986, 0.001631, 0.9986, 0.001631, 0.9671, 0.03306, 0.9671, 0.03306, 0.9986, 0.001631, 0.9986, 0.001631, 0.9671, 0.03306, 0.9671, 0.03306, 0.9986, 0.001631, 0.9986, 0.001631, 0.9671, 0.03306, 0.9671, 0.03306, 0.9986, 0.001631, 0.9986, 0.001631, 0.9671, 0.03306, 0.9671, 0.03306, 0.9986, 0.001631, 0.9986, 0.001631, 0.9671, 0.03306, 0.9671, 0.03306, 0.9986, 0.001631, 0.9986, 0.001631, 0.9671, 0.03306, 0.9671, 0.03306, 0.9986, 0.001631, 0.9986, 0.001631, 0.9671, 0.03306, 0.9671, 0.03306, 0.9986, 0.001631, 0.9986, 0.001631, 0.9671, 0.03306, 0.9671, 0.03306, 0.9986, 0.001631, 0.9986, 0.001631, 0.9671, 0.03306, 0.9671, 0.03306, 0.9986, 0.001631, 0.9986, 0.001631, 0.9671, 0.03306, 0.9671, 0.03306, 0.9986, 0.001631, 0.9986, 0.001631, 0.9671, 0.03306, 0.9671, 0.03306, 0.9986, 0.001631, 0.9986, 0.001631, 0.9671, 0.03306, 0.9671, 0.03306, 0.9986, 0.001631, 0.9986, 0.001631, 0.9671, 0.001631, 0.9986, 0.03306, 0.9986, 0.03306, 0.9671, 0.001631, 0.9671, 0.03306, 0.9671, 0.03306, 0.9986, 0.001631, 0.9986, 0.001631, 0.9671, 0.03306, 0.9671, 0.03306, 0.9986, 0.001631, 0.9986, 0.001631, 0.9671, 0.001631, 0.9986, 0.03306, 0.9986, 0.03306, 0.9671, 0.001631, 0.9671, 0.03306, 0.9671, 0.03306, 0.9986, 0.001631, 0.9986, 0.001631, 0.9671, 0.03306, 0.9671, 0.03306, 0.9986, 0.001631, 0.9986, 0.001631, 0.9671, 0.03306, 0.9671, 0.03306, 0.9986, 0.001631, 0.9986, 0.001631, 0.9671, 0.03306, 0.9671, 0.03306, 0.9986, 0.001631, 0.9986, 0.001631, 0.9671, 0.03306, 0.9671, 0.03306, 0.9986, 0.001631, 0.9986, 0.001631, 0.9671, 0.03306, 0.9671, 0.03306, 0.9986, 0.001631, 0.9986, 0.001631, 0.9671, 0.03306, 0.9671, 0.03306, 0.9986, 0.001631, 0.9986, 0.001631, 0.9671, 0.03306, 0.9671, 0.03306, 0.9986, 0.001631, 0.9986, 0.001631, 0.9671, 0.001631, 0.9986, 0.03306, 0.9986, 0.03306, 0.9671, 0.001631, 0.9671, 0.03306, 0.9671, 0.03306, 0.9986, 0.001631, 0.9986, 0.001631, 0.9671, 0.03306, 0.9671, 0.03306, 0.9986, 0.001631, 0.9986, 0.001631, 0.9671, 0.03306, 0.9671, 0.03306, 0.9986, 0.001631, 0.9986, 0.001631, 0.9671, 0.03306, 0.9671, 0.03306, 0.9986, 0.001631, 0.9986, 0.001631, 0.9671, 0.03306, 0.9671, 0.03306, 0.9986, 0.001631, 0.9986, 0.001631, 0.9671, 0.03306, 0.9671, 0.03306, 0.9986, 0.001631, 0.9986, 0.001631, 0.9671, 0.03306, 0.9671, 0.03306, 0.9986, 0.001631, 0.9986, 0.001631, 0.9671, 0.03306, 0.9671, 0.03306, 0.9986, 0.001631, 0.9986, 0.001631, 0.9671, 0.03306, 0.9671, 0.03306, 0.9986, 0.001631, 0.9986, 0.001631, 0.9671, 0.03306, 0.9671, 0.03306, 0.9986, 0.001631, 0.9986, 0.001631, 0.9671, 0.03306, 0.9671, 0.03306, 0.9986, 0.001631, 0.9986, 0.001631, 0.9671, 0.03306, 0.9671, 0.03306, 0.9986, 0.001631, 0.9986, 0.001631, 0.9671, 0.03306, 0.9671, 0.03306, 0.9986, 0.001631, 0.9986, 0.001631, 0.9671, 0.03306, 0.9671, 0.03306, 0.9986, 0.001631, 0.9986, 0.001631, 0.9671, 0.03306, 0.9671, 0.03306, 0.9986, 0.001631, 0.9986, 0.001631, 0.9671, 0.03306, 0.9671, 0.03306, 0.9986, 0.001631, 0.9986, 0.001631, 0.9671, 0.03306, 0.9671, 0.03306, 0.9986, 0.001631, 0.9986, 0.001631, 0.9671, 0.03306, 0.9671, 0.03306, 0.9986, 0.001631, 0.9986, 0.001631, 0.9671, 0.03306, 0.9671, 0.03306, 0.9986, 0.001631, 0.9986, 0.001631, 0.9671, 0.001631, 0.9986, 0.03306, 0.9986, 0.03306, 0.9671, 0.001631, 0.9671, 0.03306, 0.9671, 0.03306, 0.9986, 0.001631, 0.9986, 0.001631, 0.9671, 0.03306, 0.9671, 0.03306, 0.9986, 0.001631, 0.9986, 0.001631, 0.9671, 0.001631, 0.9986, 0.03306, 0.9986, 0.03306, 0.9671, 0.001631, 0.9671, 0.03306, 0.9671, 0.03306, 0.9986, 0.001631, 0.9986, 0.001631, 0.9671, 0.03306, 0.9671, 0.03306, 0.9986, 0.001631, 0.9986, 0.001631, 0.9671, 0.03306, 0.9671, 0.03306, 0.9986, 0.001631, 0.9986, 0.001631, 0.9671, 0.03306, 0.9671, 0.03306, 0.9986, 0.001631, 0.9986, 0.001631, 0.9671, 0.03306, 0.9671, 0.03306, 0.9986, 0.001631, 0.9986, 0.001631, 0.9671, 0.03306, 0.9671, 0.03306, 0.9986, 0.001631, 0.9986, 0.001631, 0.9671, 0.03306, 0.9671, 0.03306, 0.9986, 0.001631, 0.9986, 0.001631, 0.9671, 0.001631, 0.9986, 0.03306, 0.9986, 0.03306, 0.9671, 0.001631, 0.9671, 0.001631, 0.9986, 0.03306, 0.9986, 0.03306, 0.9671, 0.001631, 0.9671, 0.03306, 0.9671, 0.03306, 0.9986, 0.001631, 0.9986, 0.001631, 0.9671, 0.03306, 0.9671, 0.03306, 0.9986, 0.001631, 0.9986, 0.001631, 0.9671, 0.03306, 0.9671, 0.03306, 0.9986, 0.001631, 0.9986, 0.001631, 0.9671, 0.03306, 0.9671, 0.03306, 0.9986, 0.001631, 0.9986, 0.001631, 0.9671, 0.03306, 0.9671, 0.03306, 0.9986, 0.001631, 0.9986, 0.001631, 0.9671, 0.03306, 0.9671, 0.03306, 0.9986, 0.001631, 0.9986, 0.001631, 0.9671, 0.03306, 0.9671, 0.03306, 0.9986, 0.001631, 0.9986, 0.001631, 0.9671, 0.03306, 0.9671, 0.03306, 0.9986, 0.001631, 0.9986, 0.001631, 0.9671, 0.03306, 0.9671, 0.03306, 0.9986, 0.001631, 0.9986, 0.001631, 0.9671, 0.03306, 0.9671, 0.03306, 0.9986, 0.001631, 0.9986, 0.001631, 0.9671, 0.03306, 0.9671, 0.03306, 0.9986, 0.001631, 0.9986, 0.001631, 0.9671, 0.03306, 0.9671, 0.03306, 0.9986, 0.001631, 0.9986, 0.001631, 0.9671, 0.03306, 0.9671, 0.03306, 0.9986, 0.001631, 0.9986, 0.001631, 0.9671, 0.03306, 0.9671, 0.03306, 0.9986, 0.001631, 0.9986, 0.001631, 0.9671, 0.03306, 0.9671, 0.03306, 0.9986, 0.001631, 0.9986, 0.001631, 0.9671, 0.03306, 0.9671, 0.03306, 0.9986, 0.001631, 0.9986, 0.001631, 0.9671, 0.03306, 0.9671, 0.03306, 0.9986, 0.001631, 0.9986, 0.001631, 0.9671, 0.03306, 0.9671, 0.03306, 0.9986, 0.001631, 0.9986, 0.001631, 0.9671, 0.03306, 0.9671, 0.03306, 0.9986, 0.001631, 0.9986, 0.001631, 0.9671, 0.001631, 0.9986, 0.03306, 0.9986, 0.03306, 0.9671, 0.001631, 0.9671, 0.03306, 0.9671, 0.03306, 0.9986, 0.001631, 0.9986, 0.001631, 0.9671, 0.03306, 0.9671, 0.03306, 0.9986, 0.001631, 0.9986, 0.001631, 0.9671, 0.001631, 0.9986, 0.03306, 0.9986, 0.03306, 0.9671, 0.001631, 0.9671, 0.03306, 0.9671, 0.03306, 0.9986, 0.001631, 0.9986, 0.001631, 0.9671, 0.03306, 0.9671, 0.03306, 0.9986, 0.001631, 0.9986, 0.001631, 0.9671, 0.03306, 0.9671, 0.03306, 0.9986, 0.001631, 0.9986, 0.001631, 0.9671, 0.03306, 0.9671, 0.03306, 0.9986, 0.001631, 0.9986, 0.001631, 0.9671, 0.03306, 0.9671, 0.03306, 0.9986, 0.001631, 0.9986, 0.001631, 0.9671, 0.03306, 0.9671, 0.03306, 0.9986, 0.001631, 0.9986, 0.001631, 0.9671, 0.03306, 0.9671, 0.03306, 0.9986, 0.001631, 0.9986, 0.001631, 0.9671, 0.001631, 0.9986, 0.03306, 0.9986, 0.03306, 0.9671, 0.001631, 0.9671, 0.001631, 0.9986, 0.03306, 0.9986, 0.03306, 0.9671, 0.001631, 0.9671, 0.03306, 0.9671, 0.03306, 0.9986, 0.001631, 0.9986, 0.001631, 0.9671, 0.03306, 0.9671, 0.03306, 0.9986, 0.001631, 0.9986, 0.001631, 0.9671, 0.03306, 0.9671, 0.03306, 0.9986, 0.001631, 0.9986, 0.001631, 0.9671, 0.03306, 0.9671, 0.03306, 0.9986, 0.001631, 0.9986, 0.001631, 0.9671, 0.03306, 0.9671, 0.03306, 0.9986, 0.001631, 0.9986, 0.001631, 0.9671, 0.03306, 0.9671, 0.03306, 0.9986, 0.001631, 0.9986, 0.001631, 0.9671, 0.03306, 0.9671, 0.03306, 0.9986, 0.001631, 0.9986, 0.001631, 0.9671, 0.03306, 0.9671, 0.03306, 0.9986, 0.001631, 0.9986, 0.001631, 0.9671, 0.03306, 0.9671, 0.03306, 0.9986, 0.001631, 0.9986, 0.001631, 0.9671, 0.03306, 0.9671, 0.03306, 0.9986, 0.001631, 0.9986, 0.001631, 0.9671, 0.03306, 0.9671, 0.03306, 0.9986, 0.001631, 0.9986, 0.001631, 0.9671, 0.03306, 0.9671, 0.03306, 0.9986, 0.001631, 0.9986, 0.001631, 0.9671, 0.03306, 0.9671, 0.03306, 0.9986, 0.001631, 0.9986, 0.001631, 0.9671, 0.03306, 0.9671, 0.03306, 0.9986, 0.001631, 0.9986, 0.001631, 0.9671, 0.03306, 0.9671, 0.03306, 0.9986, 0.001631, 0.9986, 0.001631, 0.9671, 0.03306, 0.9671, 0.03306, 0.9986, 0.001631, 0.9986, 0.001631, 0.9671, 0.03306, 0.9671, 0.03306, 0.9986, 0.001631, 0.9986, 0.001631, 0.9671, 0.03306, 0.9671, 0.03306, 0.9986, 0.001631, 0.9986, 0.001631, 0.9671, 0.03306, 0.9671, 0.03306, 0.9986, 0.001631, 0.9986, 0.001631, 0.9671, 0.001631, 0.9986, 0.03306, 0.9986, 0.03306, 0.9671, 0.001631, 0.9671, 0.03306, 0.9671, 0.03306, 0.9986, 0.001631, 0.9986, 0.001631, 0.9671, 0.03306, 0.9671, 0.03306, 0.9986, 0.001631, 0.9986, 0.001631, 0.9671, 0.001631, 0.9986, 0.03306, 0.9986, 0.03306, 0.9671, 0.001631, 0.9671, 0.03306, 0.9671, 0.03306, 0.9986, 0.001631, 0.9986, 0.001631, 0.9671, 0.03306, 0.9671, 0.03306, 0.9986, 0.001631, 0.9986, 0.001631, 0.9671, 0.03306, 0.9671, 0.03306, 0.9986, 0.001631, 0.9986, 0.001631, 0.9671, 0.03306, 0.9671, 0.03306, 0.9986, 0.001631, 0.9986, 0.001631, 0.9671, 0.03306, 0.9671, 0.03306, 0.9986, 0.001631, 0.9986, 0.001631, 0.9671, 0.03306, 0.9671, 0.03306, 0.9986, 0.001631, 0.9986, 0.001631, 0.9671, 0.03306, 0.9671, 0.03306, 0.9986, 0.001631, 0.9986, 0.001631, 0.9671, 0.001631, 0.9986, 0.03306, 0.9986, 0.03306, 0.9671, 0.001631, 0.9671, 0.001631, 0.9986, 0.03306, 0.9986, 0.03306, 0.9671, 0.001631, 0.9671, 0.03306, 0.9671, 0.03306, 0.9986, 0.001631, 0.9986, 0.001631, 0.9671, 0.03306, 0.9671, 0.03306, 0.9986, 0.001631, 0.9986, 0.001631, 0.9671, 0.03306, 0.9671, 0.03306, 0.9986, 0.001631, 0.9986, 0.001631, 0.9671, 0.03306, 0.9671, 0.03306, 0.9986, 0.001631, 0.9986, 0.001631, 0.9671, 0.03306, 0.9671, 0.03306, 0.9986, 0.001631, 0.9986, 0.001631, 0.9671, 0.03306, 0.9671, 0.03306, 0.9986, 0.001631, 0.9986, 0.001631, 0.9671, 0.03306, 0.9671, 0.03306, 0.9986, 0.001631, 0.9986, 0.001631, 0.9671, 0.03306, 0.9671, 0.03306, 0.9986, 0.001631, 0.9986, 0.001631, 0.9671, 0.03306, 0.9671, 0.03306, 0.9986, 0.001631, 0.9986, 0.001631, 0.9671, 0.03306, 0.9671, 0.03306, 0.9986, 0.001631, 0.9986, 0.001631, 0.9671, 0.03306, 0.9671, 0.03306, 0.9986, 0.001631, 0.9986, 0.001631, 0.9671, 0.03306, 0.9671, 0.03306, 0.9986, 0.001631, 0.9986, 0.001631, 0.9671, 0.03306, 0.9671, 0.03306, 0.9986, 0.001631, 0.9986, 0.001631, 0.9671, 0.03306, 0.9671, 0.03306, 0.9986, 0.001631, 0.9986, 0.001631, 0.9671, 0.03306, 0.9671, 0.03306, 0.9986, 0.001631, 0.9986, 0.001631, 0.9671, 0.03306, 0.9671, 0.03306, 0.9986, 0.001631, 0.9986, 0.001631, 0.9671, 0.03306, 0.9671, 0.03306, 0.9986, 0.001631, 0.9986, 0.001631, 0.9671, 0.03306, 0.9671, 0.03306, 0.9986, 0.001631, 0.9986, 0.001631, 0.9671, 0.03306, 0.9671, 0.03306, 0.9986, 0.001631, 0.9986, 0.001631, 0.9671, 0.001631, 0.9986, 0.03306, 0.9986, 0.03306, 0.9671, 0.001631, 0.9671, 0.03306, 0.9671, 0.03306, 0.9986, 0.001631, 0.9986, 0.001631, 0.9671, 0.03306, 0.9671, 0.03306, 0.9986, 0.001631, 0.9986, 0.001631, 0.9671, 0.001631, 0.9986, 0.03306, 0.9986, 0.03306, 0.9671])
me_cube_005.use_remesh_preserve_volume = False
me_cube_005.use_remesh_preserve_attributes = False
me_cube_005.use_mirror_vertex_groups = False
me_cube_005.update()
me_cube_004 = bpy.data.meshes.new('Cube.004')
me_cube_004.from_pydata([], [], [])
me_cube_004.use_remesh_preserve_volume = False
me_cube_004.use_remesh_preserve_attributes = False
me_cube_004.use_mirror_vertex_groups = False
me_cube_004.update()
me_cube_003 = bpy.data.meshes.new('Cube.003')
me_cube_003.from_pydata([(-1.0, -1.28, -1.0), (-1.0, -0.8347, -1.0), (1.0, -0.8347, -1.0), (1.0, -1.28, -1.0), (-1.0, -1.28, 1.0), (-1.0, -0.8347, 1.0), (1.0, -0.8347, 1.0), (1.0, -1.28, 1.0), (2.232, -0.8347, -1.0), (2.232, -1.28, -1.0), (1.297, -0.8347, 1.0), (1.297, -1.28, 1.0), (-1.0, 1.28, -1.0), (-1.0, 0.8347, -1.0), (1.0, 0.8347, -1.0), (1.0, 1.28, -1.0), (-1.0, 1.28, 1.0), (-1.0, 0.8347, 1.0), (1.0, 0.8347, 1.0), (1.0, 1.28, 1.0), (2.232, 0.8347, -1.0), (2.232, 1.28, -1.0), (1.297, 0.8347, 1.0), (1.297, 1.28, 1.0)], [], [(4, 5, 1, 0), (5, 6, 2, 1), (6, 7, 11, 10), (7, 4, 0, 3), (7, 6, 5, 4), (10, 11, 9, 8), (7, 3, 9, 11), (10, 8, 2, 6), (16, 12, 13, 17), (17, 13, 14, 18), (18, 22, 23, 19), (19, 15, 12, 16), (19, 16, 17, 18), (22, 20, 21, 23), (19, 23, 21, 15), (22, 18, 14, 20)])
me_cube_003.use_remesh_preserve_volume = False
me_cube_003.use_remesh_preserve_attributes = False
me_cube_003.use_mirror_vertex_groups = False
me_cube_003.update()
me_cylinder = bpy.data.meshes.new('Cylinder')
me_cylinder.from_pydata([(0.0, 2.73, 3.216), (0.0, 2.73, 5.003), (2.365, 1.365, 3.216), (2.365, 1.365, 5.003), (2.365, -1.365, 3.216), (2.365, -1.365, 5.003), (-2.387e-07, -2.73, 3.216), (-2.387e-07, -2.73, 5.003), (-2.365, -1.365, 3.216), (-2.365, -1.365, 5.003), (-2.365, 1.365, 3.216), (-2.365, 1.365, 5.003)], [], [(0, 1, 3, 2), (2, 3, 5, 4), (4, 5, 7, 6), (6, 7, 9, 8), (3, 1, 11, 9, 7, 5), (10, 11, 1, 0), (8, 9, 11, 10)])
me_cylinder.use_remesh_preserve_volume = False
me_cylinder.use_remesh_preserve_attributes = False
me_cylinder.use_mirror_vertex_groups = False
me_cylinder.update()
me_cube_001 = bpy.data.meshes.new('Cube.001')
me_cube_001.from_pydata([(-3.022, 0.9775, -0.02985), (-3.022, 3.022, -0.02985), (-0.9775, 3.022, -0.02985), (-0.9775, 0.9775, -0.02985), (-3.022, 0.9775, 0.9926), (-3.022, 3.022, 0.9926), (-0.9775, 3.022, 0.9926), (-0.9775, 0.9775, 0.9926), (-1.353, -2.647, 0.9926), (-2.647, -2.647, 0.9926), (-2.647, -1.353, 0.9926), (-1.353, -1.353, 0.9926), (-1.353, -2.647, 2.912), (-2.647, -2.647, 2.912), (-2.647, -1.353, 2.912), (-1.353, -1.353, 2.912), (-0.9775, -0.9775, 0.9926), (-3.022, -0.9775, 0.9926), (-3.022, -3.022, 0.9926), (-0.9775, -3.022, 0.9926), (-0.9775, -0.9775, -0.02985), (-3.022, -0.9775, -0.02985), (-3.022, -3.022, -0.02985), (-0.9775, -3.022, -0.02985), (3.022, -0.9775, -0.02985), (3.022, -3.022, -0.02985), (0.9775, -3.022, -0.02985), (0.9775, -0.9775, -0.02985), (3.022, -0.9775, 0.9926), (3.022, -3.022, 0.9926), (0.9775, -3.022, 0.9926), (0.9775, -0.9775, 0.9926), (-3.03, -3.03, 2.877), (-3.03, 3.03, 2.877), (3.03, 3.03, 2.877), (3.03, -3.03, 2.877), (-3.03, -3.03, 3.214), (-3.03, 3.03, 3.214), (3.03, 3.03, 3.214), (3.03, -3.03, 3.214), (1.353, -1.353, 2.912), (1.353, -2.647, 2.912), (2.647, -2.647, 2.912), (2.647, -1.353, 2.912), (1.353, -1.353, 0.9926), (1.353, -2.647, 0.9926), (2.647, -2.647, 0.9926), (2.647, -1.353, 0.9926), (-1.353, 1.353, 2.912), (-1.353, 2.647, 2.912), (-2.647, 2.647, 2.912), (-2.647, 1.353, 2.912), (-1.353, 1.353, 0.9926), (-1.353, 2.647, 0.9926), (-2.647, 2.647, 0.9926), (-2.647, 1.353, 0.9926), (1.353, 2.647, 0.9926), (2.647, 2.647, 0.9926), (2.647, 1.353, 0.9926), (1.353, 1.353, 0.9926), (1.353, 2.647, 2.912), (2.647, 2.647, 2.912), (2.647, 1.353, 2.912), (1.353, 1.353, 2.912), (0.9775, 0.9775, 0.9926), (3.022, 0.9775, 0.9926), (3.022, 3.022, 0.9926), (0.9775, 3.022, 0.9926), (0.9775, 0.9775, -0.02985), (3.022, 0.9775, -0.02985), (3.022, 3.022, -0.02985), (0.9775, 3.022, -0.02985)], [], [(6, 7, 3, 2), (7, 4, 0, 3), (0, 1, 2, 3), (54, 53, 6, 5), (50, 49, 53, 54), (14, 15, 11, 10), (11, 8, 19, 16), (10, 11, 16, 17), (8, 9, 18, 19), (15, 12, 8, 11), (12, 13, 9, 8), (19, 18, 22, 23), (18, 17, 21, 22), (13, 14, 10, 9), (9, 10, 17, 18), (23, 22, 21, 20), (16, 19, 23, 20), (17, 16, 20, 21), (30, 31, 27, 26), (31, 28, 24, 27), (24, 25, 26, 27), (46, 45, 30, 29), (42, 41, 45, 46), (29, 30, 26, 25), (36, 37, 33, 32), (37, 38, 34, 33), (38, 39, 35, 34), (39, 36, 32, 35), (32, 33, 34, 35), (39, 38, 37, 36), (28, 29, 25, 24), (43, 42, 46, 47), (40, 43, 47, 44), (47, 46, 29, 28), (5, 6, 2, 1), (45, 44, 31, 30), (44, 47, 28, 31), (41, 40, 44, 45), (4, 5, 1, 0), (51, 50, 54, 55), (48, 51, 55, 52), (55, 54, 5, 4), (53, 52, 7, 6), (52, 55, 4, 7), (49, 48, 52, 53), (62, 63, 59, 58), (59, 56, 67, 64), (58, 59, 64, 65), (56, 57, 66, 67), (63, 60, 56, 59), (60, 61, 57, 56), (67, 66, 70, 71), (66, 65, 69, 70), (61, 62, 58, 57), (57, 58, 65, 66), (71, 70, 69, 68), (64, 67, 71, 68), (65, 64, 68, 69)])
me_cube_001.use_remesh_preserve_volume = False
me_cube_001.use_remesh_preserve_attributes = False
me_cube_001.use_mirror_vertex_groups = False
me_cube_001.update()
me_cube_006 = bpy.data.meshes.new('Cube.006')
me_cube_006.from_pydata([(0.1, 0.1, -1.0), (-0.1, -0.1, 1.0), (0.1, -0.1, 1.0), (-1.3, -0.1, 1.0), (-1.5, -0.1, 1.0), (0.1, -1.5, -1.0), (-0.1, -1.5, 1.0), (-1.3, -1.5, 1.0), (-1.3, -1.3, -1.0), (-1.5, -1.3, -1.0), (-0.1, 0.1, 1.0), (0.1, 0.1, 1.0), (-1.3, 0.1, 1.0), (-1.5, 0.1, 1.0), (-1.3, -0.1, -1.0), (-1.3, 0.1, -1.0), (-1.5, 0.1, -1.0), (-0.1, -1.5, -1.0), (-0.1, -1.3, -1.0), (0.1, -1.3, -1.0), (-0.1, -1.3, 1.0), (0.1, -1.3, 1.0), (-0.1, -1.5, -0.9957), (-1.3, -1.3, 1.0), (-1.5, -1.3, 1.0), (-1.3, 0.1, -0.7957), (-1.5, -1.5, -1.0), (-0.1, -0.1, -1.0), (-0.1, 0.1, -1.0), (0.1, -0.1, -1.0), (-1.3, -1.3, -0.9957), (-1.3, -1.3, -0.7957), (-1.3, -1.5, -0.7957), (-1.5, -0.1, -1.0), (-0.1, 0.1, -0.9957), (-0.1, 0.1, -0.7957), (-0.1, -1.5, -0.7957), (0.1, -1.5, 1.0), (-1.3, -1.5, -0.9957), (-1.5, -1.5, 1.0), (-1.3, -1.5, -1.0), (-1.3, 0.1, -0.9957), (-1.5, -1.3, -0.9957), (-0.1, -0.1, -0.9957), (0.1, -0.1, -0.7957), (-0.1, -0.1, -0.7957), (-1.3, -0.1, -0.9957), (-1.3, -0.1, -0.7957), (-1.5, -0.1, -0.7957), (0.1, -1.3, -0.9957), (0.1, -1.3, -0.7957), (-1.5, -1.3, -0.7957), (-1.5, -0.1, -0.9957), (-0.1, -1.3, -0.9957), (-0.1, -1.3, -0.7957), (0.1, -0.1, -0.9957)], [], [(13, 16, 15, 12), (20, 18, 19, 21), (22, 36, 32, 38), (35, 34, 41, 25), (1, 10, 28, 27), (10, 11, 0, 28), (11, 2, 29, 0), (2, 1, 27, 29), (3, 4, 33, 14), (12, 3, 14, 15), (4, 13, 16, 33), (6, 20, 18, 17), (21, 37, 5, 19), (37, 6, 17, 5), (7, 39, 26, 40), (23, 7, 40, 8), (24, 23, 8, 9), (39, 24, 9, 26), (42, 51, 48, 52), (53, 54, 45, 43), (49, 53, 43, 55), (50, 49, 55, 44), (54, 50, 44, 45), (53, 22, 38, 30), (36, 54, 31, 32), (43, 45, 47, 46), (34, 43, 46, 41), (45, 35, 25, 47), (54, 31, 30, 53), (30, 42, 52, 46), (51, 31, 47, 48), (31, 47, 46, 30)])
_uv = me_cube_006.uv_layers.new(name='UVMap')
_uv.uv.foreach_set('vector', [0.001631, 0.9671, 0.03306, 0.9671, 0.03306, 0.9986, 0.001631, 0.9986, 0.001631, 0.9671, 0.03306, 0.9671, 0.03306, 0.9986, 0.001631, 0.9986, 0.001631, 0.9671, 0.03306, 0.9671, 0.03306, 0.9986, 0.001631, 0.9986, 0.001631, 0.9671, 0.03306, 0.9671, 0.03306, 0.9986, 0.001631, 0.9986, 0.001631, 0.9671, 0.03306, 0.9671, 0.03306, 0.9986, 0.001631, 0.9986, 0.001631, 0.9671, 0.03306, 0.9671, 0.03306, 0.9986, 0.001631, 0.9986, 0.001631, 0.9671, 0.03306, 0.9671, 0.03306, 0.9986, 0.001631, 0.9986, 0.001631, 0.9671, 0.03306, 0.9671, 0.03306, 0.9986, 0.001631, 0.9986, 0.001631, 0.9671, 0.03306, 0.9671, 0.03306, 0.9986, 0.001631, 0.9986, 0.001631, 0.9671, 0.03306, 0.9671, 0.03306, 0.9986, 0.001631, 0.9986, 0.001631, 0.9671, 0.03306, 0.9671, 0.03306, 0.9986, 0.001631, 0.9986, 0.001631, 0.9671, 0.03306, 0.9671, 0.03306, 0.9986, 0.001631, 0.9986, 0.001631, 0.9671, 0.03306, 0.9671, 0.03306, 0.9986, 0.001631, 0.9986, 0.001631, 0.9671, 0.03306, 0.9671, 0.03306, 0.9986, 0.001631, 0.9986, 0.001631, 0.9671, 0.03306, 0.9671, 0.03306, 0.9986, 0.001631, 0.9986, 0.001631, 0.9671, 0.03306, 0.9671, 0.03306, 0.9986, 0.001631, 0.9986, 0.001631, 0.9671, 0.03306, 0.9671, 0.03306, 0.9986, 0.001631, 0.9986, 0.001631, 0.9671, 0.03306, 0.9671, 0.03306, 0.9986, 0.001631, 0.9986, 0.001631, 0.9671, 0.03306, 0.9671, 0.03306, 0.9986, 0.001631, 0.9986, 0.001631, 0.9671, 0.03306, 0.9671, 0.03306, 0.9986, 0.001631, 0.9986, 0.001631, 0.9671, 0.03306, 0.9671, 0.03306, 0.9986, 0.001631, 0.9986, 0.001631, 0.9671, 0.03306, 0.9671, 0.03306, 0.9986, 0.001631, 0.9986, 0.001631, 0.9671, 0.03306, 0.9671, 0.03306, 0.9986, 0.001631, 0.9986, 0.001631, 0.9671, 0.03306, 0.9671, 0.03306, 0.9986, 0.001631, 0.9986, 0.001631, 0.9671, 0.03306, 0.9671, 0.03306, 0.9986, 0.001631, 0.9986, 0.001631, 0.9671, 0.03306, 0.9671, 0.03306, 0.9986, 0.001631, 0.9986, 0.001631, 0.9671, 0.03306, 0.9671, 0.03306, 0.9986, 0.001631, 0.9986, 0.001631, 0.9671, 0.03306, 0.9671, 0.03306, 0.9986, 0.001631, 0.9986, 0.001631, 0.9671, 0.03306, 0.9671, 0.03306, 0.9986, 0.001631, 0.9986, 0.001631, 0.9671, 0.03306, 0.9671, 0.03306, 0.9986, 0.001631, 0.9986, 0.001631, 0.9671, 0.03306, 0.9671, 0.03306, 0.9986, 0.001631, 0.9986, 0.001631, 0.9671, 0.03306, 0.9671, 0.03306, 0.9986, 0.001631, 0.9986])
me_cube_006.use_remesh_preserve_volume = False
me_cube_006.use_remesh_preserve_attributes = False
me_cube_006.use_mirror_vertex_groups = False
me_cube_006.update()

# ---- objects
ob_cube_010 = bpy.data.objects.new('Cube.010', me_cube_002)
ob_base = bpy.data.objects.new('base', me_base)
ob_cube_009 = bpy.data.objects.new('Cube.009', me_cube_000)
ob_cube_008 = bpy.data.objects.new('Cube.008', me_cube_011)
ob_cube_007 = bpy.data.objects.new('Cube.007', me_cube_010)
ob_cube_006 = bpy.data.objects.new('Cube.006', me_cube_009)
ob_cube_005 = bpy.data.objects.new('Cube.005', me_cube_007)
ob_cube_003 = bpy.data.objects.new('Cube.003', me_cube_005)
ob_cube_002 = bpy.data.objects.new('Cube.002', me_cube_004)
ob_cube_001 = bpy.data.objects.new('Cube.001', me_cube_003)
ob_cylinder = bpy.data.objects.new('Cylinder', me_cylinder)
ob_cube = bpy.data.objects.new('Cube', me_cube_001)
ob_cube_004 = bpy.data.objects.new('Cube.004', me_cube_006)

# ---- transforms, parenting, visibility, modifiers, constraints
ob_cube_010.location = (1.0, 0.7, 6.035)
ob_cube_010.lineart.crease_threshold = 0.0
ob_base.location = (16.1, 0.03522, 7.162)
ob_base.rotation_euler = (1.571, 0.0, 0.0)
ob_base.scale = (0.05, 0.05, 0.05)
ob_base.lineart.crease_threshold = 0.0
ob_cube_009.location = (16.25, -2.67e-06, 18.5)
ob_cube_009.lineart.crease_threshold = 0.0
ob_cube_008.location = (-2.175, -6.787e-07, 5.578)
ob_cube_008.lineart.crease_threshold = 0.0
ob_cube_007.location = (-2.175, -6.787e-07, 5.578)
ob_cube_007.lineart.crease_threshold = 0.0
ob_cube_006.location = (1.0, 0.7, 6.035)
ob_cube_006.lineart.crease_threshold = 0.0
ob_cube_005.location = (15.01, -2.624e-06, 18.16)
ob_cube_005.lineart.crease_threshold = 0.0
ob_cube_003.location = (1.982, 0.7, 4.181)
ob_cube_003.rotation_euler = (5.411e-08, 0.7772, 1.322e-07)
ob_cube_003.lineart.crease_threshold = 0.0
ob_cube_002.location = (0.0, 0.0, 0.0)
ob_cube_002.scale = (0.06182, 0.06182, 0.06182)
ob_cube_002.lineart.crease_threshold = 0.0
ob_cube_001.location = (0.0, 0.0, 5.946)
ob_cube_001.lineart.crease_threshold = 0.0
ob_cylinder.location = (0.0, 0.0, 0.0)
ob_cylinder.lineart.crease_threshold = 0.0
ob_cube.location = (0.0, 0.0, 0.0)
ob_cube.lineart.crease_threshold = 0.0
ob_cube_004.location = (1.0, 0.7, 6.035)
ob_cube_004.lineart.crease_threshold = 0.0

# ---- collection membership
col_collection_1.objects.link(ob_cube_010)
col_collection_1.objects.link(ob_base)
col_collection_1.objects.link(ob_cube_009)
col_collection_1.objects.link(ob_cube_008)
col_collection_1.objects.link(ob_cube_007)
col_collection_1.objects.link(ob_cube_006)
col_collection_1.objects.link(ob_cube_005)
col_collection_1.objects.link(ob_cube_003)
col_collection_1.objects.link(ob_cube_002)
col_collection_1.objects.link(ob_cube_001)
col_collection_1.objects.link(ob_cylinder)
col_collection_1.objects.link(ob_cube)
col_collection_20.objects.link(ob_cube_004)

# ---- scene / render settings (as saved in the file)
scene.frame_start = 1; scene.frame_end = 250; scene.frame_set(52)
scene.render.engine = 'BLENDER_EEVEE_NEXT'
scene.render.image_settings.color_mode = 'RGB'
scene.render.image_settings.compression = 90
scene.render.resolution_percentage = 50
scene.render.dither_intensity = 0.0
scene.render.bake_margin = 2
scene.render.bake_bias = 0.0
scene.cycles.use_denoising = False
scene.cycles.samples = 10
scene.cycles.sampling_pattern = 'TABULATED_SOBOL'
scene.cycles.light_sampling_threshold = 0.0
scene.cycles.use_adaptive_sampling = False
scene.cycles.use_light_tree = False
scene.cycles.blur_glossy = 0.0
scene.cycles.volume_bounces = 1
scene.cycles.pixel_filter_type = 'GAUSSIAN'
scene.cycles.sample_clamp_indirect = 0.0
scene.view_settings.view_transform = 'Standard'
bpy.context.view_layer.update()

# ---- added for rendering (the .blend has no active camera and no usable light): camera, sun
cam_auto = bpy.data.cameras.new('AutoCamera')
cam_auto.lens = 50.0
cam_auto.sensor_width = 36.0
cam_auto.clip_end = 1000.0
ob_auto_camera = bpy.data.objects.new('AutoCamera', cam_auto)
scene.collection.objects.link(ob_auto_camera)
ob_auto_camera.location = (36.582, -37.1258, 33.9931)
ob_auto_camera.rotation_euler = (1.09748, -7.21219e-08, 0.694738)
scene.camera = ob_auto_camera
light_auto_sun = bpy.data.lights.new('AutoSun', 'SUN')
light_auto_sun.energy = 3.0
light_auto_sun.angle = 0.0523599
ob_auto_sun = bpy.data.objects.new('AutoSun', light_auto_sun)
scene.collection.objects.link(ob_auto_sun)
ob_auto_sun.rotation_euler = (0.872665, 0.174533, 0.523599)
bpy.context.view_layer.update()

